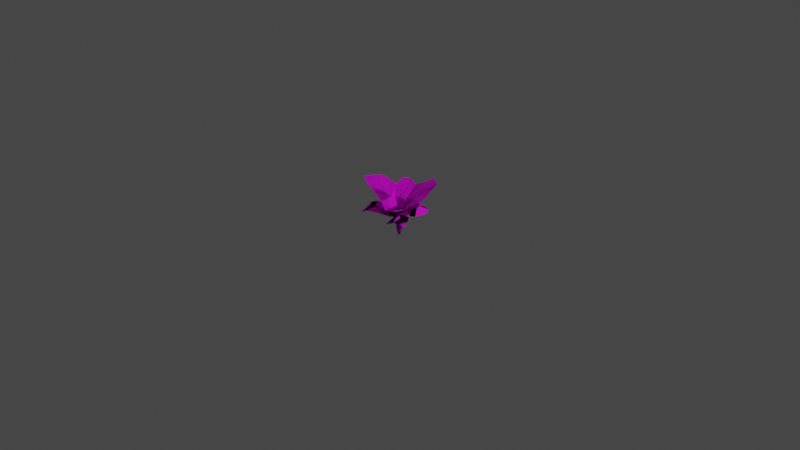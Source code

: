 # Source: plant_carrot.blend  (saved by Blender 2.91.10; exported with 4.5.12 LTS)
import bpy
from mathutils import Matrix  # noqa: F401  (used for matrix-valued properties, if any)

bpy.ops.wm.read_factory_settings(use_empty=True)
scene = bpy.context.scene
scene.name = 'Scene'

# ---- collections
col_collection = bpy.data.collections.new('Collection'); scene.collection.children.link(col_collection)

# ---- images (referenced by path relative to the original .blend; pixels are not part of the script)
import os
ASSET_DIR = os.environ.get("B2B_ASSET_DIR", "")  # directory of the original .blend (textures are referenced by path, not embedded)
HERE = os.path.dirname(os.path.abspath(__file__))  # packed textures are extracted next to this script under _unpacked/

def load_image(name, relpath, width, height, colorspace="sRGB"):
    """Load a texture the original file referenced (path relative to the .blend, or extracted next to this script)."""
    p = next((c for c in (os.path.join(HERE, relpath), os.path.join(ASSET_DIR, relpath)) if relpath and os.path.exists(c)), "")
    if p:
        img = bpy.data.images.load(p, check_existing=True)
        img.name = name
    else:  # same state as the original file: an image datablock whose file is absent (Cycles renders it pink)
        img = bpy.data.images.new(name, width, height)
        img.source = "FILE"
        img.filepath = "//" + (relpath or name)
    img.colorspace_settings.name = colorspace
    return img
img_carrot_base_diffusecolor_texture_png = load_image('carrot_Base-DiffuseColor_Texture.png', 'models/plants/textures/carrot_Base-DiffuseColor_Texture.png', 1024, 1024, 'sRGB')

# ---- materials (node trees are filled in below, after node groups)
mat_plant_carrot = bpy.data.materials.new('Plant_Carrot')
mat_plant_carrot.surface_render_method = 'BLENDED'
mat_plant_carrot.blend_method = 'BLEND'
mat_plant_carrot.use_transparent_shadow = False
mat_plant_carrot.diffuse_color = (1.0, 1.0, 1.0, 1.0)
mat_plant_carrot.roughness = 0.5528
mat_plant_carrot_001 = bpy.data.materials.new('Plant_Carrot.001')
mat_plant_carrot_001.surface_render_method = 'BLENDED'
mat_plant_carrot_001.blend_method = 'BLEND'
mat_plant_carrot_001.use_transparent_shadow = False
mat_plant_carrot_001.diffuse_color = (1.0, 1.0, 1.0, 1.0)
mat_plant_carrot_001.roughness = 0.5528
mat_plant_carrot_002 = bpy.data.materials.new('Plant_Carrot.002')
mat_plant_carrot_002.surface_render_method = 'BLENDED'
mat_plant_carrot_002.blend_method = 'BLEND'
mat_plant_carrot_002.use_transparent_shadow = False
mat_plant_carrot_002.diffuse_color = (1.0, 1.0, 1.0, 1.0)
mat_plant_carrot_002.roughness = 0.5528
mat_plant_carrot_003 = bpy.data.materials.new('Plant_Carrot.003')
mat_plant_carrot_003.surface_render_method = 'BLENDED'
mat_plant_carrot_003.blend_method = 'BLEND'
mat_plant_carrot_003.use_transparent_shadow = False
mat_plant_carrot_003.diffuse_color = (1.0, 1.0, 1.0, 1.0)
mat_plant_carrot_003.roughness = 0.5528
mat_plant_carrot_004 = bpy.data.materials.new('Plant_Carrot.004')
mat_plant_carrot_004.use_transparent_shadow = False
mat_plant_carrot_004.diffuse_color = (1.0, 1.0, 1.0, 1.0)
mat_plant_carrot_004.roughness = 0.5528

# ---- material node trees
mat_plant_carrot.use_nodes = True; mat_plant_carrot.node_tree.nodes.clear()
_N = mat_plant_carrot.node_tree.nodes; _L = mat_plant_carrot.node_tree.links
n0 = _N.new('ShaderNodeBsdfPrincipled'); n0.name = 'Principled BSDF'; n0.location = (10, 300)
n0.distribution = 'GGX'
n0.subsurface_method = 'BURLEY'
n0.inputs[2].default_value = 1.0
n0.inputs[3].default_value = 1.45
n0.inputs[27].default_value = (0.0, 0.0, 0.0, 1.0)
n0.inputs[28].default_value = 1.0
n1 = _N.new('ShaderNodeNormalMap'); n1.name = 'Normal Map'; n1.location = (-300, -300)
n1.label = 'Normal/Map'
n1.inputs[0].default_value = 0.0
n2 = _N.new('ShaderNodeTexImage'); n2.name = 'Image Texture'; n2.location = (-300, 600)
n2.image = img_carrot_base_diffusecolor_texture_png
n3 = _N.new('ShaderNodeTexImage'); n3.name = 'Image Texture.001'; n3.location = (-300, 0)
n3.image = img_carrot_base_diffusecolor_texture_png
n4 = _N.new('ShaderNodeOutputMaterial'); n4.name = 'Material Output'; n4.location = (300, 300)
_L.new(n0.outputs[0], n4.inputs[0])
_L.new(n1.outputs[0], n0.inputs[5])
_L.new(n2.outputs[0], n0.inputs[0])
_L.new(n3.outputs[1], n0.inputs[4])
n4.is_active_output = True
mat_plant_carrot_001.use_nodes = True; mat_plant_carrot_001.node_tree.nodes.clear()
_N = mat_plant_carrot_001.node_tree.nodes; _L = mat_plant_carrot_001.node_tree.links
n0 = _N.new('ShaderNodeBsdfPrincipled'); n0.name = 'Principled BSDF'; n0.location = (10, 300)
n0.distribution = 'GGX'
n0.subsurface_method = 'BURLEY'
n0.inputs[2].default_value = 1.0
n0.inputs[3].default_value = 1.45
n0.inputs[27].default_value = (0.0, 0.0, 0.0, 1.0)
n0.inputs[28].default_value = 1.0
n1 = _N.new('ShaderNodeOutputMaterial'); n1.name = 'Material Output'; n1.location = (300, 300)
n2 = _N.new('ShaderNodeNormalMap'); n2.name = 'Normal Map'; n2.location = (-300, -300)
n2.label = 'Normal/Map'
n2.inputs[0].default_value = 0.0
n3 = _N.new('ShaderNodeTexImage'); n3.name = 'Image Texture'; n3.location = (-300, 600)
n3.image = img_carrot_base_diffusecolor_texture_png
n4 = _N.new('ShaderNodeTexImage'); n4.name = 'Image Texture.001'; n4.location = (-300, 0)
n4.image = img_carrot_base_diffusecolor_texture_png
_L.new(n0.outputs[0], n1.inputs[0])
_L.new(n2.outputs[0], n0.inputs[5])
_L.new(n3.outputs[0], n0.inputs[0])
_L.new(n4.outputs[1], n0.inputs[4])
n1.is_active_output = True
mat_plant_carrot_002.use_nodes = True; mat_plant_carrot_002.node_tree.nodes.clear()
_N = mat_plant_carrot_002.node_tree.nodes; _L = mat_plant_carrot_002.node_tree.links
n0 = _N.new('ShaderNodeBsdfPrincipled'); n0.name = 'Principled BSDF'; n0.location = (10, 300)
n0.distribution = 'GGX'
n0.subsurface_method = 'BURLEY'
n0.inputs[2].default_value = 1.0
n0.inputs[3].default_value = 1.45
n0.inputs[27].default_value = (0.0, 0.0, 0.0, 1.0)
n0.inputs[28].default_value = 1.0
n1 = _N.new('ShaderNodeNormalMap'); n1.name = 'Normal Map'; n1.location = (-300, -300)
n1.label = 'Normal/Map'
n1.inputs[0].default_value = 0.0
n2 = _N.new('ShaderNodeTexImage'); n2.name = 'Image Texture'; n2.location = (-300, 600)
n2.image = img_carrot_base_diffusecolor_texture_png
n3 = _N.new('ShaderNodeTexImage'); n3.name = 'Image Texture.001'; n3.location = (-300, 0)
n3.image = img_carrot_base_diffusecolor_texture_png
n4 = _N.new('ShaderNodeOutputMaterial'); n4.name = 'Material Output'; n4.location = (300, 300)
_L.new(n0.outputs[0], n4.inputs[0])
_L.new(n1.outputs[0], n0.inputs[5])
_L.new(n2.outputs[0], n0.inputs[0])
_L.new(n3.outputs[1], n0.inputs[4])
n4.is_active_output = True
mat_plant_carrot_003.use_nodes = True; mat_plant_carrot_003.node_tree.nodes.clear()
_N = mat_plant_carrot_003.node_tree.nodes; _L = mat_plant_carrot_003.node_tree.links
n0 = _N.new('ShaderNodeBsdfPrincipled'); n0.name = 'Principled BSDF'; n0.location = (10, 300)
n0.distribution = 'GGX'
n0.subsurface_method = 'BURLEY'
n0.inputs[2].default_value = 1.0
n0.inputs[3].default_value = 1.45
n0.inputs[27].default_value = (0.0, 0.0, 0.0, 1.0)
n0.inputs[28].default_value = 1.0
n1 = _N.new('ShaderNodeOutputMaterial'); n1.name = 'Material Output'; n1.location = (300, 300)
n2 = _N.new('ShaderNodeNormalMap'); n2.name = 'Normal Map'; n2.location = (-300, -300)
n2.label = 'Normal/Map'
n2.inputs[0].default_value = 0.0
n3 = _N.new('ShaderNodeTexImage'); n3.name = 'Image Texture'; n3.location = (-300, 600)
n3.image = img_carrot_base_diffusecolor_texture_png
n4 = _N.new('ShaderNodeTexImage'); n4.name = 'Image Texture.001'; n4.location = (-300, 0)
n4.image = img_carrot_base_diffusecolor_texture_png
_L.new(n0.outputs[0], n1.inputs[0])
_L.new(n2.outputs[0], n0.inputs[5])
_L.new(n3.outputs[0], n0.inputs[0])
_L.new(n4.outputs[1], n0.inputs[4])
n1.is_active_output = True
mat_plant_carrot_004.use_nodes = True; mat_plant_carrot_004.node_tree.nodes.clear()
_N = mat_plant_carrot_004.node_tree.nodes; _L = mat_plant_carrot_004.node_tree.links
n0 = _N.new('ShaderNodeBsdfPrincipled'); n0.name = 'Principled BSDF'; n0.location = (20, 415)
n0.distribution = 'GGX'
n0.subsurface_method = 'BURLEY'
n0.inputs[2].default_value = 1.0
n0.inputs[3].default_value = 1.45
n0.inputs[27].default_value = (0.0, 0.0, 0.0, 1.0)
n0.inputs[28].default_value = 1.0
n1 = _N.new('ShaderNodeNormalMap'); n1.name = 'Normal Map'; n1.location = (-290, -185)
n1.label = 'Normal/Map'
n1.inputs[0].default_value = 0.0
n2 = _N.new('ShaderNodeTexImage'); n2.name = 'Image Texture'; n2.location = (-290, 715)
n2.image = img_carrot_base_diffusecolor_texture_png
n3 = _N.new('ShaderNodeTexImage'); n3.name = 'Image Texture.001'; n3.location = (-290, 115)
n3.image = img_carrot_base_diffusecolor_texture_png
n4 = _N.new('ShaderNodeOutputMaterial'); n4.name = 'Material Output'; n4.location = (310, 415)
_L.new(n0.outputs[0], n4.inputs[0])
_L.new(n1.outputs[0], n0.inputs[5])
_L.new(n2.outputs[0], n0.inputs[0])
_L.new(n3.outputs[1], n0.inputs[4])
n4.is_active_output = True

# ---- world
world_world = bpy.data.worlds.new('World'); scene.world = world_world
world_world.use_nodes = True; world_world.node_tree.nodes.clear()
_N = world_world.node_tree.nodes; _L = world_world.node_tree.links
n0 = _N.new('ShaderNodeOutputWorld'); n0.name = 'World Output'; n0.location = (300, 300)
n1 = _N.new('ShaderNodeBackground'); n1.name = 'Background'; n1.location = (10, 300)
n1.inputs[0].default_value = (0.05088, 0.05088, 0.05088, 1.0)
_L.new(n1.outputs[0], n0.inputs[0])
n0.is_active_output = True
world_world.color = (0.05088, 0.05088, 0.05088)
world_world.use_sun_shadow = False
world_world.sun_shadow_jitter_overblur = 0.0

# ---- cameras
cam_camera = bpy.data.cameras.new('Camera')
cam_camera.clip_end = 100.0
cam_camera.ortho_scale = 7.314

# ---- lights
light_light = bpy.data.lights.new('Light', 'POINT')
light_light.transmission_factor = 0.0
light_light.energy = 1000.0
light_light.shadow_soft_size = 0.1
light_light.shadow_maximum_resolution = 0.006
light_light.use_absolute_resolution = True

# ---- meshes
me_scene = bpy.data.meshes.new('Scene')
me_scene.from_pydata([(-1.181, 4.493, -2.045), (1.904, 2.695, -3.298), (1.181, 4.493, -2.045), (-1.904, 2.695, -3.298), (1.935, -2.191, -3.352), (-1.935, -2.191, -3.352), (1.596, -7.191, -2.765), (-1.596, -7.191, -2.765), (1.366, -12.19, -2.367), (-1.366, -12.19, -2.367), (0.6155, -17.24, -1.066), (-0.6155, -17.24, -1.066), (-1.518e-06, -18.05, 1.978e-06), (-1.231, -17.24, 2.562e-06), (-0.6155, -17.24, 1.066), (-1.366, -12.19, 2.367), (-2.733, -12.19, 2.189e-06), (-1.596, -7.191, 2.765), (-3.193, -7.191, 1.422e-06), (-1.935, -2.191, 3.352), (-3.87, -2.191, 7.419e-07), (-1.904, 2.695, 3.298), (-3.808, 2.695, -3.725e-08), (-1.181, 4.493, 2.045), (-2.362, 4.493, -4.595e-07), (2.362, 4.493, -3.827e-07), (3.808, 2.695, -1.279e-07), (3.87, -2.191, 8.041e-09), (3.193, -7.191, 5.192e-07), (2.733, -12.19, 7.989e-07), (1.231, -17.24, 1.473e-06), (0.6155, -17.24, 1.066), (1.366, -12.19, 2.367), (1.596, -7.191, 2.765), (1.935, -2.191, 3.352), (1.904, 2.695, 3.298), (1.181, 4.493, 2.045), (-15.86, 13.8, 30.33), (-25.61, 7.784, 28.67), (-19.15, 15.42, 21.09), (-13.02, 16.47, 14.39), (-26.02, 14.41, 14.71), (-3.562, 13.34, 25.13), (-28.0, 12.44, 4.059), (3.712, 8.537, 15.44), (-19.04, 8.313, -3.343), (-6.478, 11.94, 6.527), (0.4679, 4.849, -0.09921), (-23.83, 22.46, -13.04), (-22.87, 18.82, -23.11), (-14.9, 22.38, -15.39), (-9.162, 20.45, -9.441), (-8.831, 21.41, -21.63), (-20.28, 18.3, -1.906), (0.4552, 17.58, -23.55), (-13.25, 10.31, 3.87), (5.441, 10.37, -16.17), (-3.649, 13.29, -4.318), (0.1463, 4.09, 0.5715), (2.343, 4.715, -33.74), (11.7, -1.209, -34.59), (8.74, 8.079, -27.52), (5.901, 11.02, -19.77), (17.26, 8.085, -24.46), (-6.455, 6.363, -24.57), (23.14, 8.526, -15.7), (-9.007, 4.632, -12.46), (18.2, 7.022, -5.047), (3.288, 9.073, -9.543), (-0.09542, 4.493, 0.39), (26.7, 15.3, 12.0), (28.68, 7.341, 18.42), (19.22, 13.2, 16.44), (12.01, 13.85, 12.54), (15.51, 8.787, 22.68), (19.76, 16.79, 2.286), (7.336, 3.724, 25.08), (11.03, 12.16, -4.035), (0.03425, 0.7205, 17.27), (4.922, 9.75, 6.684), (-0.6499, 4.009, -0.4881)], [], [(0, 2, 1), (1, 3, 0), (3, 1, 4), (4, 5, 3), (5, 4, 6), (6, 7, 5), (7, 6, 8), (8, 9, 7), (9, 8, 10), (10, 11, 9), (11, 10, 12), (13, 11, 12), (14, 13, 12), (13, 14, 15), (11, 13, 16), (15, 16, 13), (16, 9, 11), (16, 15, 17), (9, 16, 18), (17, 18, 16), (18, 7, 9), (18, 17, 19), (7, 18, 20), (19, 20, 18), (20, 5, 7), (20, 19, 21), (5, 20, 22), (21, 22, 20), (22, 21, 23), (22, 3, 5), (23, 24, 22), (3, 22, 24), (24, 0, 3), (0, 24, 23), (23, 2, 0), (1, 2, 25), (25, 26, 1), (4, 1, 26), (26, 27, 4), (6, 4, 27), (27, 28, 6), (8, 6, 28), (28, 29, 8), (10, 8, 29), (29, 30, 10), (30, 12, 10), (31, 12, 30), (14, 12, 31), (15, 14, 31), (32, 31, 30), (31, 32, 15), (30, 29, 32), (17, 15, 32), (33, 32, 29), (32, 33, 17), (29, 28, 33), (19, 17, 33), (34, 33, 28), (33, 34, 19), (28, 27, 34), (21, 19, 34), (35, 34, 27), (34, 35, 21), (23, 21, 35), (27, 26, 35), (35, 36, 23), (36, 35, 26), (26, 25, 36), (23, 36, 25), (25, 2, 23), (37, 39, 38), (40, 39, 37), (41, 39, 40), (40, 43, 41), (45, 43, 40), (48, 50, 49), (51, 50, 48), (49, 50, 52), (52, 50, 51), (56, 54, 51), (55, 57, 51), (51, 57, 56), (55, 58, 57), (63, 61, 62), (59, 64, 62), (62, 64, 66), (62, 68, 67), (66, 69, 68), (67, 68, 69), (70, 72, 71), (73, 72, 70), (71, 72, 74), (73, 76, 74), (78, 76, 73), (77, 79, 73), (73, 79, 78), (77, 80, 79), (45, 47, 46), (45, 46, 40), (44, 46, 47), (40, 46, 44), (44, 42, 40), (40, 42, 37), (38, 41, 39), (56, 58, 57), (55, 53, 51), (52, 54, 51), (51, 53, 48), (62, 68, 66), (62, 65, 67), (63, 65, 62), (59, 61, 62), (60, 63, 61), (59, 60, 61), (78, 80, 79), (77, 75, 73), (73, 75, 70), (73, 72, 74)])
me_scene.polygons.foreach_set('use_smooth', [True] * 118)
_uv = me_scene.uv_layers.new(name='UVSet0')
_uv.uv.foreach_set('vector', [0.06232, 0.1235, 0.03683, 0.06781, 0.08758, 0.02933, 0.08758, 0.02933, 0.1135, 0.1142, 0.06232, 0.1235, 0.1135, 0.1142, 0.08758, 0.02933, 0.2306, 0.01778, 0.2306, 0.01778, 0.2411, 0.1133, 0.1135, 0.1142, 0.2411, 0.1133, 0.2306, 0.01778, 0.3701, 0.0205, 0.3701, 0.0205, 0.3694, 0.1177, 0.2411, 0.1133, 0.3694, 0.1177, 0.3701, 0.0205, 0.506, 0.04923, 0.506, 0.04923, 0.4983, 0.1238, 0.3694, 0.1177, 0.4983, 0.1238, 0.506, 0.04923, 0.6378, 0.08454, 0.6378, 0.08454, 0.6258, 0.127, 0.4983, 0.1238, 0.6258, 0.127, 0.6378, 0.08454, 0.677, 0.1287, 0.633, 0.1629, 0.6258, 0.127, 0.677, 0.1287, 0.6618, 0.1878, 0.633, 0.1629, 0.677, 0.1287, 0.633, 0.1629, 0.6618, 0.1878, 0.5422, 0.2685, 0.6258, 0.127, 0.633, 0.1629, 0.5093, 0.2003, 0.5422, 0.2685, 0.5093, 0.2003, 0.633, 0.1629, 0.5093, 0.2003, 0.4983, 0.1238, 0.6258, 0.127, 0.5093, 0.2003, 0.5422, 0.2685, 0.3989, 0.3105, 0.4983, 0.1238, 0.5093, 0.2003, 0.3785, 0.2156, 0.3989, 0.3105, 0.3785, 0.2156, 0.5093, 0.2003, 0.3785, 0.2156, 0.3694, 0.1177, 0.4983, 0.1238, 0.3785, 0.2156, 0.3989, 0.3105, 0.2492, 0.3082, 0.3694, 0.1177, 0.3785, 0.2156, 0.2467, 0.2129, 0.2492, 0.3082, 0.2467, 0.2129, 0.3785, 0.2156, 0.2467, 0.2129, 0.2411, 0.1133, 0.3694, 0.1177, 0.2467, 0.2129, 0.2492, 0.3082, 0.1022, 0.2953, 0.2411, 0.1133, 0.2467, 0.2129, 0.1169, 0.2027, 0.1022, 0.2953, 0.1169, 0.2027, 0.2467, 0.2129, 0.1169, 0.2027, 0.1022, 0.2953, 0.04793, 0.2549, 0.1169, 0.2027, 0.1135, 0.1142, 0.2411, 0.1133, 0.04793, 0.2549, 0.06592, 0.1896, 0.1169, 0.2027, 0.1135, 0.1142, 0.1169, 0.2027, 0.06592, 0.1896, 0.06592, 0.1896, 0.06232, 0.1235, 0.1135, 0.1142, 0.06232, 0.1235, 0.06592, 0.1896, 0.01503, 0.2213, 0.01503, 0.2213, 0.00845, 0.0951, 0.06232, 0.1235, 0.08758, 0.02933, 0.03683, 0.06781, 0.06232, 0.1235, 0.06232, 0.1235, 0.1135, 0.1142, 0.08758, 0.02933, 0.2306, 0.01778, 0.08758, 0.02933, 0.1135, 0.1142, 0.1135, 0.1142, 0.2411, 0.1133, 0.2306, 0.01778, 0.3701, 0.0205, 0.2306, 0.01778, 0.2411, 0.1133, 0.2411, 0.1133, 0.3694, 0.1177, 0.3701, 0.0205, 0.506, 0.04923, 0.3701, 0.0205, 0.3694, 0.1177, 0.3694, 0.1177, 0.4983, 0.1238, 0.506, 0.04923, 0.6378, 0.08454, 0.506, 0.04923, 0.4983, 0.1238, 0.4983, 0.1238, 0.6258, 0.127, 0.6378, 0.08454, 0.6258, 0.127, 0.677, 0.1287, 0.6378, 0.08454, 0.633, 0.1629, 0.677, 0.1287, 0.6258, 0.127, 0.6618, 0.1878, 0.677, 0.1287, 0.633, 0.1629, 0.5422, 0.2685, 0.6618, 0.1878, 0.633, 0.1629, 0.5093, 0.2003, 0.633, 0.1629, 0.6258, 0.127, 0.633, 0.1629, 0.5093, 0.2003, 0.5422, 0.2685, 0.6258, 0.127, 0.4983, 0.1238, 0.5093, 0.2003, 0.3989, 0.3105, 0.5422, 0.2685, 0.5093, 0.2003, 0.3785, 0.2156, 0.5093, 0.2003, 0.4983, 0.1238, 0.5093, 0.2003, 0.3785, 0.2156, 0.3989, 0.3105, 0.4983, 0.1238, 0.3694, 0.1177, 0.3785, 0.2156, 0.2492, 0.3082, 0.3989, 0.3105, 0.3785, 0.2156, 0.2467, 0.2129, 0.3785, 0.2156, 0.3694, 0.1177, 0.3785, 0.2156, 0.2467, 0.2129, 0.2492, 0.3082, 0.3694, 0.1177, 0.2411, 0.1133, 0.2467, 0.2129, 0.1022, 0.2953, 0.2492, 0.3082, 0.2467, 0.2129, 0.1169, 0.2027, 0.2467, 0.2129, 0.2411, 0.1133, 0.2467, 0.2129, 0.1169, 0.2027, 0.1022, 0.2953, 0.04793, 0.2549, 0.1022, 0.2953, 0.1169, 0.2027, 0.2411, 0.1133, 0.1135, 0.1142, 0.1169, 0.2027, 0.1169, 0.2027, 0.06592, 0.1896, 0.04793, 0.2549, 0.06592, 0.1896, 0.1169, 0.2027, 0.1135, 0.1142, 0.1135, 0.1142, 0.06232, 0.1235, 0.06592, 0.1896, 0.01503, 0.2213, 0.06592, 0.1896, 0.06232, 0.1235, 0.06232, 0.1235, 0.00845, 0.0951, 0.01503, 0.2213, 0.937, 0.1868, 0.8184, 0.2314, 0.8227, 0.06485, 0.799, 0.3735, 0.8184, 0.2314, 0.937, 0.1868, 0.674, 0.2316, 0.8184, 0.2314, 0.799, 0.3735, 0.799, 0.3735, 0.5534, 0.3507, 0.674, 0.2316, 0.5922, 0.5174, 0.5534, 0.3507, 0.799, 0.3735, 0.937, 0.1868, 0.8184, 0.2314, 0.8227, 0.06485, 0.799, 0.3735, 0.8184, 0.2314, 0.937, 0.1868, 0.8227, 0.06485, 0.8184, 0.2314, 0.674, 0.2316, 0.674, 0.2316, 0.8184, 0.2314, 0.799, 0.3735, 0.5922, 0.5174, 0.5534, 0.3507, 0.799, 0.3735, 0.9864, 0.5211, 0.7972, 0.5164, 0.799, 0.3735, 0.799, 0.3735, 0.7972, 0.5164, 0.5922, 0.5174, 0.9864, 0.5211, 0.812, 0.6561, 0.7972, 0.5164, 0.674, 0.2316, 0.8184, 0.2314, 0.799, 0.3735, 0.937, 0.1868, 0.9914, 0.3416, 0.799, 0.3735, 0.799, 0.3735, 0.9914, 0.3416, 0.9864, 0.5211, 0.799, 0.3735, 0.7972, 0.5164, 0.5922, 0.5174, 0.9864, 0.5211, 0.812, 0.6561, 0.7972, 0.5164, 0.5922, 0.5174, 0.7972, 0.5164, 0.812, 0.6561, 0.937, 0.1868, 0.8184, 0.2314, 0.8227, 0.06485, 0.799, 0.3735, 0.8184, 0.2314, 0.937, 0.1868, 0.8227, 0.06485, 0.8184, 0.2314, 0.674, 0.2316, 0.799, 0.3735, 0.5534, 0.3507, 0.674, 0.2316, 0.5922, 0.5174, 0.5534, 0.3507, 0.799, 0.3735, 0.9864, 0.5211, 0.7972, 0.5164, 0.799, 0.3735, 0.799, 0.3735, 0.7972, 0.5164, 0.5922, 0.5174, 0.9864, 0.5211, 0.812, 0.6561, 0.7972, 0.5164, 0.5922, 0.5174, 0.812, 0.6561, 0.7972, 0.5164, 0.5922, 0.5174, 0.7972, 0.5164, 0.799, 0.3735, 0.9864, 0.5211, 0.7972, 0.5164, 0.812, 0.6561, 0.799, 0.3735, 0.7972, 0.5164, 0.9864, 0.5211, 0.9864, 0.5211, 0.9914, 0.3416, 0.799, 0.3735, 0.799, 0.3735, 0.9914, 0.3416, 0.937, 0.1868, 0.8227, 0.06485, 0.674, 0.2316, 0.8184, 0.2314, 0.5922, 0.5174, 0.812, 0.6561, 0.7972, 0.5164, 0.9864, 0.5211, 0.9914, 0.3416, 0.799, 0.3735, 0.674, 0.2316, 0.5534, 0.3507, 0.799, 0.3735, 0.799, 0.3735, 0.9914, 0.3416, 0.937, 0.1868, 0.799, 0.3735, 0.7972, 0.5164, 0.9864, 0.5211, 0.799, 0.3735, 0.5534, 0.3507, 0.5922, 0.5174, 0.674, 0.2316, 0.5534, 0.3507, 0.799, 0.3735, 0.937, 0.1868, 0.8184, 0.2314, 0.799, 0.3735, 0.8227, 0.06485, 0.674, 0.2316, 0.8184, 0.2314, 0.937, 0.1868, 0.8227, 0.06485, 0.8184, 0.2314, 0.5922, 0.5174, 0.812, 0.6561, 0.7972, 0.5164, 0.9864, 0.5211, 0.9914, 0.3416, 0.799, 0.3735, 0.799, 0.3735, 0.9914, 0.3416, 0.937, 0.1868, 0.799, 0.3735, 0.8184, 0.2314, 0.674, 0.2316])
me_scene.materials.append(mat_plant_carrot)
me_scene.use_remesh_fix_poles = True
me_scene.use_remesh_preserve_attributes = False
me_scene.use_mirror_vertex_groups = False
me_scene.update()
me_scene.normals_split_custom_set([tuple(v) for v in zip(*[iter([-0.2669, 0.8457, -0.4622, 0.2669, 0.8456, -0.4622, 0.4755, 0.3091, -0.8236, 0.4755, 0.3091, -0.8236, -0.4755, 0.3091, -0.8236, -0.2669, 0.8457, -0.4622, -0.4755, 0.3091, -0.8236, 0.4755, 0.3091, -0.8236, 0.4991, -0.05955, -0.8645, 0.4991, -0.05955, -0.8645, -0.4991, -0.05955, -0.8645, -0.4755, 0.3091, -0.8236, -0.4991, -0.05955, -0.8645, 0.4991, -0.05955, -0.8645, 0.4968, -0.1137, -0.8604, 0.4968, -0.1137, -0.8604, -0.4968, -0.1137, -0.8604, -0.4991, -0.05955, -0.8645, -0.4968, -0.1137, -0.8604, 0.4968, -0.1137, -0.8604, 0.4915, -0.1838, -0.8513, 0.4915, -0.1838, -0.8513, -0.4915, -0.1838, -0.8513, -0.4968, -0.1137, -0.8604, -0.4915, -0.1838, -0.8513, 0.4915, -0.1838, -0.8513, 0.4185, -0.5472, -0.7249, 0.4185, -0.5472, -0.7249, -0.4185, -0.5472, -0.7249, -0.4915, -0.1838, -0.8513, -0.4185, -0.5472, -0.7249, 0.4185, -0.5472, -0.7249, -8.749e-08, -1.0, 1.239e-07, -0.837, -0.5472, -1.7e-06, -0.4185, -0.5472, -0.7249, -8.749e-08, -1.0, 1.239e-07, -0.4185, -0.5472, 0.7249, -0.837, -0.5472, -1.7e-06, -8.749e-08, -1.0, 1.239e-07, -0.837, -0.5472, -1.7e-06, -0.4185, -0.5472, 0.7249, -0.4915, -0.1838, 0.8513, -0.4185, -0.5472, -0.7249, -0.837, -0.5472, -1.7e-06, -0.983, -0.1838, 1.45e-05, -0.4915, -0.1838, 0.8513, -0.983, -0.1838, 1.45e-05, -0.837, -0.5472, -1.7e-06, -0.983, -0.1838, 1.45e-05, -0.4915, -0.1838, -0.8513, -0.4185, -0.5472, -0.7249, -0.983, -0.1838, 1.45e-05, -0.4915, -0.1838, 0.8513, -0.4968, -0.1137, 0.8604, -0.4915, -0.1838, -0.8513, -0.983, -0.1838, 1.45e-05, -0.9935, -0.1137, 1.409e-05, -0.4968, -0.1137, 0.8604, -0.9935, -0.1137, 1.409e-05, -0.983, -0.1838, 1.45e-05, -0.9935, -0.1137, 1.409e-05, -0.4968, -0.1137, -0.8604, -0.4915, -0.1838, -0.8513, -0.9935, -0.1137, 1.409e-05, -0.4968, -0.1137, 0.8604, -0.4991, -0.05955, 0.8645, -0.4968, -0.1137, -0.8604, -0.9935, -0.1137, 1.409e-05, -0.9982, -0.05955, 7.544e-06, -0.4991, -0.05955, 0.8645, -0.9982, -0.05955, 7.544e-06, -0.9935, -0.1137, 1.409e-05, -0.9982, -0.05955, 7.544e-06, -0.4991, -0.05955, -0.8645, -0.4968, -0.1137, -0.8604, -0.9982, -0.05955, 7.544e-06, -0.4991, -0.05955, 0.8645, -0.4755, 0.3091, 0.8236, -0.4991, -0.05955, -0.8645, -0.9982, -0.05955, 7.544e-06, -0.951, 0.3091, 8.231e-07, -0.4755, 0.3091, 0.8236, -0.951, 0.3091, 8.231e-07, -0.9982, -0.05955, 7.544e-06, -0.951, 0.3091, 8.231e-07, -0.4755, 0.3091, 0.8236, -0.2669, 0.8457, 0.4622, -0.951, 0.3091, 8.231e-07, -0.4755, 0.3091, -0.8236, -0.4991, -0.05955, -0.8645, -0.2669, 0.8457, 0.4622, -0.5337, 0.8457, 3.98e-06, -0.951, 0.3091, 8.231e-07, -0.4755, 0.3091, -0.8236, -0.951, 0.3091, 8.231e-07, -0.5337, 0.8457, 3.98e-06, -0.5337, 0.8457, 3.98e-06, -0.2669, 0.8457, -0.4622, -0.4755, 0.3091, -0.8236, -0.2669, 0.8457, -0.4622, -0.5337, 0.8457, 3.98e-06, -0.2669, 0.8457, 0.4622, -0.2669, 0.8457, 0.4622, 0.2669, 0.8456, -0.4622, -0.2669, 0.8457, -0.4622, 0.4755, 0.3091, -0.8236, 0.2669, 0.8456, -0.4622, 0.5337, 0.8457, 4.04e-06, 0.5337, 0.8457, 4.04e-06, 0.951, 0.3091, 9.362e-07, 0.4755, 0.3091, -0.8236, 0.4991, -0.05955, -0.8645, 0.4755, 0.3091, -0.8236, 0.951, 0.3091, 9.362e-07, 0.951, 0.3091, 9.362e-07, 0.9982, -0.05955, 7.656e-06, 0.4991, -0.05955, -0.8645, 0.4968, -0.1137, -0.8604, 0.4991, -0.05955, -0.8645, 0.9982, -0.05955, 7.656e-06, 0.9982, -0.05955, 7.656e-06, 0.9935, -0.1137, 1.421e-05, 0.4968, -0.1137, -0.8604, 0.4915, -0.1838, -0.8513, 0.4968, -0.1137, -0.8604, 0.9935, -0.1137, 1.421e-05, 0.9935, -0.1137, 1.421e-05, 0.983, -0.1838, 1.472e-05, 0.4915, -0.1838, -0.8513, 0.4185, -0.5472, -0.7249, 0.4915, -0.1838, -0.8513, 0.983, -0.1838, 1.472e-05, 0.983, -0.1838, 1.472e-05, 0.837, -0.5472, -1.376e-06, 0.4185, -0.5472, -0.7249, 0.837, -0.5472, -1.376e-06, -8.749e-08, -1.0, 1.239e-07, 0.4185, -0.5472, -0.7249, 0.4185, -0.5472, 0.7249, -8.749e-08, -1.0, 1.239e-07, 0.837, -0.5472, -1.376e-06, -0.4185, -0.5472, 0.7249, -8.749e-08, -1.0, 1.239e-07, 0.4185, -0.5472, 0.7249, -0.4915, -0.1838, 0.8513, -0.4185, -0.5472, 0.7249, 0.4185, -0.5472, 0.7249, 0.4915, -0.1838, 0.8513, 0.4185, -0.5472, 0.7249, 0.837, -0.5472, -1.376e-06, 0.4185, -0.5472, 0.7249, 0.4915, -0.1838, 0.8513, -0.4915, -0.1838, 0.8513, 0.837, -0.5472, -1.376e-06, 0.983, -0.1838, 1.472e-05, 0.4915, -0.1838, 0.8513, -0.4968, -0.1137, 0.8604, -0.4915, -0.1838, 0.8513, 0.4915, -0.1838, 0.8513, 0.4967, -0.1137, 0.8604, 0.4915, -0.1838, 0.8513, 0.983, -0.1838, 1.472e-05, 0.4915, -0.1838, 0.8513, 0.4967, -0.1137, 0.8604, -0.4968, -0.1137, 0.8604, 0.983, -0.1838, 1.472e-05, 0.9935, -0.1137, 1.421e-05, 0.4967, -0.1137, 0.8604, -0.4991, -0.05955, 0.8645, -0.4968, -0.1137, 0.8604, 0.4967, -0.1137, 0.8604, 0.4991, -0.05955, 0.8645, 0.4967, -0.1137, 0.8604, 0.9935, -0.1137, 1.421e-05, 0.4967, -0.1137, 0.8604, 0.4991, -0.05955, 0.8645, -0.4991, -0.05955, 0.8645, 0.9935, -0.1137, 1.421e-05, 0.9982, -0.05955, 7.656e-06, 0.4991, -0.05955, 0.8645, -0.4755, 0.3091, 0.8236, -0.4991, -0.05955, 0.8645, 0.4991, -0.05955, 0.8645, 0.4755, 0.3091, 0.8236, 0.4991, -0.05955, 0.8645, 0.9982, -0.05955, 7.656e-06, 0.4991, -0.05955, 0.8645, 0.4755, 0.3091, 0.8236, -0.4755, 0.3091, 0.8236, -0.2669, 0.8457, 0.4622, -0.4755, 0.3091, 0.8236, 0.4755, 0.3091, 0.8236, 0.9982, -0.05955, 7.656e-06, 0.951, 0.3091, 9.362e-07, 0.4755, 0.3091, 0.8236, 0.4755, 0.3091, 0.8236, 0.2669, 0.8457, 0.4622, -0.2669, 0.8457, 0.4622, 0.2669, 0.8457, 0.4622, 0.4755, 0.3091, 0.8236, 0.951, 0.3091, 9.362e-07, 0.951, 0.3091, 9.362e-07, 0.5337, 0.8457, 4.04e-06, 0.2669, 0.8457, 0.4622, -0.2669, 0.8457, 0.4622, 0.2669, 0.8457, 0.4622, 0.5337, 0.8457, 4.04e-06, 0.5337, 0.8457, 4.04e-06, 0.2669, 0.8456, -0.4622, -0.2669, 0.8457, 0.4622, -0.2076, 0.943, 0.26, -0.2532, 0.9423, 0.219, -0.5103, 0.7836, 0.3544, 0.1227, 0.9842, -0.1278, -0.2532, 0.9423, 0.219, -0.2076, 0.943, 0.26, -0.2546, 0.9665, 0.03367, -0.2532, 0.9423, 0.219, 0.1227, 0.9842, -0.1278, 0.1227, 0.9842, -0.1278, -0.01975, 0.941, -0.3378, -0.2546, 0.9665, 0.03367, 0.1141, 0.8701, -0.4794, -0.01975, 0.941, -0.3378, 0.1227, 0.9842, -0.1278, -0.006513, 0.9999, 0.01411, 0.03696, 0.9989, -0.02908, -0.1092, 0.9409, -0.3205, 0.3489, 0.8668, 0.3564, 0.03696, 0.9989, -0.02908, -0.006513, 0.9999, 0.01411, -0.1092, 0.9409, -0.3205, 0.03696, 0.9989, -0.02908, 0.2221, 0.9748, -0.01913, 0.2221, 0.9748, -0.01913, 0.03696, 0.9989, -0.02908, 0.3489, 0.8668, 0.3564, 0.6622, 0.672, 0.3317, 0.5541, 0.8044, 0.2142, 0.3489, 0.8668, 0.3563, 0.3501, 0.6613, 0.6633, 0.5472, 0.6481, 0.5296, 0.3489, 0.8668, 0.3563, 0.3489, 0.8668, 0.3563, 0.5472, 0.6481, 0.5296, 0.6622, 0.672, 0.3317, 0.3501, 0.6613, 0.6633, 0.5915, 0.5551, 0.5848, 0.5472, 0.6481, 0.5296, 0.1949, 0.9088, -0.3688, 0.12, 0.8417, -0.5264, -0.08651, 0.9929, -0.08162, 0.06182, 0.8362, -0.5449, -0.301, 0.9434, -0.1393, -0.0865, 0.9929, -0.08162, -0.0865, 0.9929, -0.08162, -0.301, 0.9434, -0.1393, -0.373, 0.9174, 0.1389, -0.08651, 0.9929, -0.08165, -0.1647, 0.9543, 0.2493, 0.06502, 0.9649, 0.2545, -0.373, 0.9174, 0.139, -0.2003, 0.9139, 0.3531, -0.1647, 0.9543, 0.2493, 0.06502, 0.9649, 0.2545, -0.1647, 0.9543, 0.2493, -0.2003, 0.9139, 0.3531, 0.06789, 0.8709, 0.4868, 0.04038, 0.8442, 0.5346, 0.2671, 0.6656, 0.6969, -0.3856, 0.8877, 0.2517, 0.04038, 0.8442, 0.5346, 0.06789, 0.8709, 0.4868, 0.2671, 0.6656, 0.6969, 0.04038, 0.8442, 0.5346, -0.1395, 0.8089, 0.5711, -0.3856, 0.8877, 0.2517, -0.5389, 0.7421, 0.3985, -0.1395, 0.8089, 0.5711, -0.6871, 0.6745, 0.2701, -0.5389, 0.7421, 0.3985, -0.3856, 0.8877, 0.2517, -0.4976, 0.8617, -0.0993, -0.6426, 0.7636, 0.06276, -0.3856, 0.8877, 0.2517, -0.3856, 0.8877, 0.2517, -0.6426, 0.7636, 0.06276, -0.6871, 0.6745, 0.2701, -0.4976, 0.8617, -0.0993, -0.7081, 0.7059, -0.01501, -0.6426, 0.7636, 0.06276, -0.1141, -0.8701, 0.4794, -0.3922, -0.8032, 0.4485, -0.3218, -0.8671, 0.3804, -0.1141, -0.8701, 0.4794, -0.3218, -0.8671, 0.3804, -0.1227, -0.9842, 0.1278, -0.4662, -0.8639, 0.1906, -0.3218, -0.8671, 0.3804, -0.3922, -0.8032, 0.4485, -0.1227, -0.9842, 0.1278, -0.3218, -0.8671, 0.3804, -0.4662, -0.8639, 0.1906, -0.4662, -0.8639, 0.1906, -0.2927, -0.956, -0.02079, -0.1227, -0.9842, 0.1278, -0.1227, -0.9842, 0.1278, -0.2927, -0.956, -0.02079, 0.2076, -0.943, -0.26, 0.5103, -0.7836, -0.3544, 0.2546, -0.9665, -0.03366, 0.2531, -0.9423, -0.219, -0.6622, -0.672, -0.3317, -0.5915, -0.5551, -0.5848, -0.5472, -0.6481, -0.5296, -0.3501, -0.6614, -0.6633, -0.1833, -0.8403, -0.5102, -0.3489, -0.8668, -0.3563, -0.2221, -0.9748, 0.01912, -0.5541, -0.8044, -0.2142, -0.3489, -0.8668, -0.3563, -0.3489, -0.8668, -0.3563, -0.1833, -0.8403, -0.5102, 0.006502, -0.9999, -0.01411, 0.08649, -0.9929, 0.08162, 0.1647, -0.9543, -0.2493, 0.373, -0.9174, -0.1389, 0.08651, -0.9929, 0.08163, -0.1291, -0.9899, -0.05878, -0.06504, -0.9649, -0.2545, -0.1949, -0.9088, 0.3688, -0.1291, -0.9899, -0.05878, 0.08651, -0.9929, 0.08163, -0.06182, -0.8362, 0.5449, -0.12, -0.8417, 0.5264, 0.0865, -0.9929, 0.08163, -0.3054, -0.6364, 0.7083, -0.1949, -0.9088, 0.3688, -0.12, -0.8417, 0.5264, -0.06182, -0.8362, 0.5449, -0.3054, -0.6364, 0.7083, -0.12, -0.8417, 0.5264, 0.6871, -0.6745, -0.2701, 0.7081, -0.7059, 0.015, 0.6426, -0.7636, -0.06275, 0.4976, -0.8617, 0.09928, 0.2794, -0.9581, -0.0632, 0.3856, -0.8877, -0.2518, 0.3856, -0.8877, -0.2518, 0.2794, -0.9581, -0.0632, -0.06788, -0.8709, -0.4868, 0.3856, -0.8877, -0.2517, -0.04035, -0.8442, -0.5346, 0.1395, -0.8089, -0.5711])] * 3)])
me_scene_001 = bpy.data.meshes.new('Scene.001')
me_scene_001.from_pydata([(-1.181, 4.493, -2.045), (1.904, 2.695, -3.298), (1.181, 4.493, -2.045), (-1.904, 2.695, -3.298), (1.935, -2.191, -3.352), (-1.935, -2.191, -3.352), (1.596, -7.191, -2.765), (-1.596, -7.191, -2.765), (1.366, -12.19, -2.367), (-1.366, -12.19, -2.367), (0.6155, -17.24, -1.066), (-0.6155, -17.24, -1.066), (-1.518e-06, -18.05, 1.978e-06), (-1.231, -17.24, 2.562e-06), (-0.6155, -17.24, 1.066), (-1.366, -12.19, 2.367), (-2.733, -12.19, 2.189e-06), (-1.596, -7.191, 2.765), (-3.193, -7.191, 1.422e-06), (-1.935, -2.191, 3.352), (-3.87, -2.191, 7.419e-07), (-1.904, 2.695, 3.298), (-3.808, 2.695, -3.725e-08), (-1.181, 4.493, 2.045), (-2.362, 4.493, -4.595e-07), (2.362, 4.493, -3.827e-07), (3.808, 2.695, -1.279e-07), (3.87, -2.191, 8.041e-09), (3.193, -7.191, 5.192e-07), (2.733, -12.19, 7.989e-07), (1.231, -17.24, 1.473e-06), (0.6155, -17.24, 1.066), (1.366, -12.19, 2.367), (1.596, -7.191, 2.765), (1.935, -2.191, 3.352), (1.904, 2.695, 3.298), (1.181, 4.493, 2.045), (-20.34, 20.07, -13.15), (-0.3522, 3.954, 0.2076), (-19.85, 28.87, -13.73), (-5.458, 25.15, 5.495), (-30.79, 37.48, -5.868), (-28.08, 45.22, 21.35), (-19.36, 44.58, 27.58), (2.07, 28.11, 25.97), (5.275, 15.78, 22.43), (-20.34, 20.07, -13.15), (-19.85, 28.87, -13.73), (-0.3522, 3.954, 0.2076), (-5.458, 25.15, 5.495), (-30.79, 37.48, -5.868), (-28.08, 45.22, 21.35), (-19.36, 44.58, 27.58), (2.07, 28.11, 25.97), (5.275, 15.78, 22.43), (24.37, 15.97, 11.39), (0.8735, 3.793, -0.3231), (25.22, 24.68, 12.57), (8.312, 24.46, -4.881), (36.3, 32.33, 3.947), (31.58, 42.49, -22.17), (22.19, 43.53, -27.29), (-1.038, 30.02, -24.02), (-5.543, 17.99, -20.88), (24.37, 15.97, 11.39), (25.22, 24.68, 12.57), (0.8735, 3.793, -0.3231), (8.312, 24.46, -4.881), (36.3, 32.33, 3.947), (31.58, 42.49, -22.17), (22.19, 43.53, -27.29), (-1.038, 30.02, -24.02), (-5.543, 17.99, -20.88), (11.87, 12.3, -15.97), (-0.3533, 3.727, -0.5494), (13.38, 18.67, -16.22), (-1.451, 19.41, -6.008), (8.957, 25.06, -25.18), (-10.02, 34.23, -24.67), (-14.85, 35.19, -18.4), (-16.21, 24.64, -1.374), (-15.23, 15.48, 1.991), (11.87, 12.3, -15.97), (13.38, 18.67, -16.22), (-0.3533, 3.727, -0.5494), (-1.451, 19.41, -6.008), (8.957, 25.06, -25.18), (-10.02, 34.23, -24.67), (-14.85, 35.19, -18.4), (-16.21, 24.64, -1.374), (-15.23, 15.48, 1.991), (-5.23, 10.74, 15.72), (-0.1836, 3.894, 0.3649), (-4.742, 15.94, 16.92), (5.383, 14.83, 6.258), (1.5, 18.41, 23.92), (18.28, 21.27, 21.13), (21.35, 21.94, 15.42), (17.36, 16.28, 0.5331), (13.83, 9.991, -2.99), (-5.23, 10.74, 15.72), (-4.742, 15.94, 16.92), (-0.1836, 3.894, 0.3649), (5.383, 14.83, 6.258), (1.5, 18.41, 23.92), (18.28, 21.27, 21.13), (21.35, 21.94, 15.42), (17.36, 16.28, 0.5331), (13.83, 9.991, -2.99)], [], [(0, 2, 1), (1, 3, 0), (3, 1, 4), (4, 5, 3), (5, 4, 6), (6, 7, 5), (7, 6, 8), (8, 9, 7), (9, 8, 10), (10, 11, 9), (11, 10, 12), (13, 11, 12), (14, 13, 12), (13, 14, 15), (11, 13, 16), (15, 16, 13), (16, 9, 11), (16, 15, 17), (9, 16, 18), (17, 18, 16), (18, 7, 9), (18, 17, 19), (7, 18, 20), (19, 20, 18), (20, 5, 7), (20, 19, 21), (5, 20, 22), (21, 22, 20), (22, 21, 23), (22, 3, 5), (23, 24, 22), (3, 22, 24), (24, 0, 3), (0, 24, 23), (23, 2, 0), (1, 2, 25), (25, 26, 1), (4, 1, 26), (26, 27, 4), (6, 4, 27), (27, 28, 6), (8, 6, 28), (28, 29, 8), (10, 8, 29), (29, 30, 10), (30, 12, 10), (31, 12, 30), (14, 12, 31), (15, 14, 31), (32, 31, 30), (31, 32, 15), (30, 29, 32), (17, 15, 32), (33, 32, 29), (32, 33, 17), (29, 28, 33), (19, 17, 33), (34, 33, 28), (33, 34, 19), (28, 27, 34), (21, 19, 34), (35, 34, 27), (34, 35, 21), (23, 21, 35), (27, 26, 35), (35, 36, 23), (36, 35, 26), (26, 25, 36), (23, 36, 25), (25, 2, 23), (37, 39, 38), (39, 40, 38), (39, 41, 40), (41, 42, 40), (42, 43, 40), (43, 44, 40), (44, 38, 40), (44, 45, 38), (46, 48, 47), (47, 48, 49), (47, 49, 50), (50, 49, 51), (51, 49, 52), (52, 49, 53), (53, 49, 48), (53, 48, 54), (55, 57, 56), (57, 58, 56), (57, 59, 58), (59, 60, 58), (60, 61, 58), (61, 62, 58), (62, 56, 58), (62, 63, 56), (64, 66, 65), (65, 66, 67), (65, 67, 68), (68, 67, 69), (69, 67, 70), (70, 67, 71), (71, 67, 66), (71, 66, 72), (73, 75, 74), (75, 76, 74), (75, 77, 76), (77, 78, 76), (78, 79, 76), (79, 80, 76), (80, 74, 76), (80, 81, 74), (82, 84, 83), (83, 84, 85), (83, 85, 86), (86, 85, 87), (87, 85, 88), (88, 85, 89), (89, 85, 84), (89, 84, 90), (91, 93, 92), (93, 94, 92), (93, 95, 94), (95, 96, 94), (96, 97, 94), (97, 98, 94), (98, 92, 94), (98, 99, 92), (100, 102, 101), (101, 102, 103), (101, 103, 104), (104, 103, 105), (105, 103, 106), (106, 103, 107), (107, 103, 102), (107, 102, 108)])
me_scene_001.polygons.foreach_set('use_smooth', [True] * 134)
_uv = me_scene_001.uv_layers.new(name='UVSet0')
_uv.uv.foreach_set('vector', [0.06232, 0.1235, 0.03683, 0.06781, 0.08758, 0.02933, 0.08758, 0.02933, 0.1135, 0.1142, 0.06232, 0.1235, 0.1135, 0.1142, 0.08758, 0.02933, 0.2306, 0.01778, 0.2306, 0.01778, 0.2411, 0.1133, 0.1135, 0.1142, 0.2411, 0.1133, 0.2306, 0.01778, 0.3701, 0.0205, 0.3701, 0.0205, 0.3694, 0.1177, 0.2411, 0.1133, 0.3694, 0.1177, 0.3701, 0.0205, 0.506, 0.04923, 0.506, 0.04923, 0.4983, 0.1238, 0.3694, 0.1177, 0.4983, 0.1238, 0.506, 0.04923, 0.6378, 0.08454, 0.6378, 0.08454, 0.6258, 0.127, 0.4983, 0.1238, 0.6258, 0.127, 0.6378, 0.08454, 0.677, 0.1287, 0.633, 0.1629, 0.6258, 0.127, 0.677, 0.1287, 0.6618, 0.1878, 0.633, 0.1629, 0.677, 0.1287, 0.633, 0.1629, 0.6618, 0.1878, 0.5422, 0.2685, 0.6258, 0.127, 0.633, 0.1629, 0.5093, 0.2003, 0.5422, 0.2685, 0.5093, 0.2003, 0.633, 0.1629, 0.5093, 0.2003, 0.4983, 0.1238, 0.6258, 0.127, 0.5093, 0.2003, 0.5422, 0.2685, 0.3989, 0.3105, 0.4983, 0.1238, 0.5093, 0.2003, 0.3785, 0.2156, 0.3989, 0.3105, 0.3785, 0.2156, 0.5093, 0.2003, 0.3785, 0.2156, 0.3694, 0.1177, 0.4983, 0.1238, 0.3785, 0.2156, 0.3989, 0.3105, 0.2492, 0.3082, 0.3694, 0.1177, 0.3785, 0.2156, 0.2467, 0.2129, 0.2492, 0.3082, 0.2467, 0.2129, 0.3785, 0.2156, 0.2467, 0.2129, 0.2411, 0.1133, 0.3694, 0.1177, 0.2467, 0.2129, 0.2492, 0.3082, 0.1022, 0.2953, 0.2411, 0.1133, 0.2467, 0.2129, 0.1169, 0.2027, 0.1022, 0.2953, 0.1169, 0.2027, 0.2467, 0.2129, 0.1169, 0.2027, 0.1022, 0.2953, 0.04793, 0.2549, 0.1169, 0.2027, 0.1135, 0.1142, 0.2411, 0.1133, 0.04793, 0.2549, 0.06592, 0.1896, 0.1169, 0.2027, 0.1135, 0.1142, 0.1169, 0.2027, 0.06592, 0.1896, 0.06592, 0.1896, 0.06232, 0.1235, 0.1135, 0.1142, 0.06232, 0.1235, 0.06592, 0.1896, 0.01503, 0.2213, 0.01503, 0.2213, 0.00845, 0.0951, 0.06232, 0.1235, 0.08758, 0.02933, 0.03683, 0.06781, 0.06232, 0.1235, 0.06232, 0.1235, 0.1135, 0.1142, 0.08758, 0.02933, 0.2306, 0.01778, 0.08758, 0.02933, 0.1135, 0.1142, 0.1135, 0.1142, 0.2411, 0.1133, 0.2306, 0.01778, 0.3701, 0.0205, 0.2306, 0.01778, 0.2411, 0.1133, 0.2411, 0.1133, 0.3694, 0.1177, 0.3701, 0.0205, 0.506, 0.04923, 0.3701, 0.0205, 0.3694, 0.1177, 0.3694, 0.1177, 0.4983, 0.1238, 0.506, 0.04923, 0.6378, 0.08454, 0.506, 0.04923, 0.4983, 0.1238, 0.4983, 0.1238, 0.6258, 0.127, 0.6378, 0.08454, 0.6258, 0.127, 0.677, 0.1287, 0.6378, 0.08454, 0.633, 0.1629, 0.677, 0.1287, 0.6258, 0.127, 0.6618, 0.1878, 0.677, 0.1287, 0.633, 0.1629, 0.5422, 0.2685, 0.6618, 0.1878, 0.633, 0.1629, 0.5093, 0.2003, 0.633, 0.1629, 0.6258, 0.127, 0.633, 0.1629, 0.5093, 0.2003, 0.5422, 0.2685, 0.6258, 0.127, 0.4983, 0.1238, 0.5093, 0.2003, 0.3989, 0.3105, 0.5422, 0.2685, 0.5093, 0.2003, 0.3785, 0.2156, 0.5093, 0.2003, 0.4983, 0.1238, 0.5093, 0.2003, 0.3785, 0.2156, 0.3989, 0.3105, 0.4983, 0.1238, 0.3694, 0.1177, 0.3785, 0.2156, 0.2492, 0.3082, 0.3989, 0.3105, 0.3785, 0.2156, 0.2467, 0.2129, 0.3785, 0.2156, 0.3694, 0.1177, 0.3785, 0.2156, 0.2467, 0.2129, 0.2492, 0.3082, 0.3694, 0.1177, 0.2411, 0.1133, 0.2467, 0.2129, 0.1022, 0.2953, 0.2492, 0.3082, 0.2467, 0.2129, 0.1169, 0.2027, 0.2467, 0.2129, 0.2411, 0.1133, 0.2467, 0.2129, 0.1169, 0.2027, 0.1022, 0.2953, 0.04793, 0.2549, 0.1022, 0.2953, 0.1169, 0.2027, 0.2411, 0.1133, 0.1135, 0.1142, 0.1169, 0.2027, 0.1169, 0.2027, 0.06592, 0.1896, 0.04793, 0.2549, 0.06592, 0.1896, 0.1169, 0.2027, 0.1135, 0.1142, 0.1135, 0.1142, 0.06232, 0.1235, 0.06592, 0.1896, 0.01503, 0.2213, 0.06592, 0.1896, 0.06232, 0.1235, 0.06232, 0.1235, 0.00845, 0.0951, 0.01503, 0.2213, 0.5214, 0.5253, 0.5202, 0.6245, 0.2464, 0.344, 0.5202, 0.6245, 0.2426, 0.606, 0.2464, 0.344, 0.5202, 0.6245, 0.5092, 0.8174, 0.2426, 0.606, 0.5092, 0.8174, 0.2367, 0.993, 0.2426, 0.606, 0.2367, 0.993, 0.1344, 0.9577, 0.2426, 0.606, 0.1344, 0.9577, 0.0001582, 0.6732, 0.2426, 0.606, 0.0001582, 0.6732, 0.2464, 0.344, 0.2426, 0.606, 0.0001582, 0.6732, 0.005889, 0.5215, 0.2464, 0.344, 0.5214, 0.5253, 0.2464, 0.344, 0.5202, 0.6245, 0.5202, 0.6245, 0.2464, 0.344, 0.2426, 0.606, 0.5202, 0.6245, 0.2426, 0.606, 0.5092, 0.8174, 0.5092, 0.8174, 0.2426, 0.606, 0.2367, 0.993, 0.2367, 0.993, 0.2426, 0.606, 0.1344, 0.9577, 0.1344, 0.9577, 0.2426, 0.606, 0.0001582, 0.6732, 0.0001582, 0.6732, 0.2426, 0.606, 0.2464, 0.344, 0.0001582, 0.6732, 0.2464, 0.344, 0.005889, 0.5215, 0.5214, 0.5253, 0.5202, 0.6245, 0.2464, 0.344, 0.5202, 0.6245, 0.2426, 0.606, 0.2464, 0.344, 0.5202, 0.6245, 0.5092, 0.8174, 0.2426, 0.606, 0.5092, 0.8174, 0.2367, 0.993, 0.2426, 0.606, 0.2367, 0.993, 0.1344, 0.9577, 0.2426, 0.606, 0.1344, 0.9577, 0.0001582, 0.6732, 0.2426, 0.606, 0.0001582, 0.6732, 0.2464, 0.344, 0.2426, 0.606, 0.0001582, 0.6732, 0.005889, 0.5215, 0.2464, 0.344, 0.5214, 0.5253, 0.2464, 0.344, 0.5202, 0.6245, 0.5202, 0.6245, 0.2464, 0.344, 0.2426, 0.606, 0.5202, 0.6245, 0.2426, 0.606, 0.5092, 0.8174, 0.5092, 0.8174, 0.2426, 0.606, 0.2367, 0.993, 0.2367, 0.993, 0.2426, 0.606, 0.1344, 0.9577, 0.1344, 0.9577, 0.2426, 0.606, 0.0001582, 0.6732, 0.0001582, 0.6732, 0.2426, 0.606, 0.2464, 0.344, 0.0001582, 0.6732, 0.2464, 0.344, 0.005889, 0.5215, 0.5214, 0.5253, 0.5202, 0.6245, 0.2464, 0.344, 0.5202, 0.6245, 0.2426, 0.606, 0.2464, 0.344, 0.5202, 0.6245, 0.5092, 0.8174, 0.2426, 0.606, 0.5092, 0.8174, 0.2367, 0.993, 0.2426, 0.606, 0.2367, 0.993, 0.1344, 0.9577, 0.2426, 0.606, 0.1344, 0.9577, 0.0001582, 0.6732, 0.2426, 0.606, 0.0001582, 0.6732, 0.2464, 0.344, 0.2426, 0.606, 0.0001582, 0.6732, 0.005889, 0.5215, 0.2464, 0.344, 0.5214, 0.5253, 0.2464, 0.344, 0.5202, 0.6245, 0.5202, 0.6245, 0.2464, 0.344, 0.2426, 0.606, 0.5202, 0.6245, 0.2426, 0.606, 0.5092, 0.8174, 0.5092, 0.8174, 0.2426, 0.606, 0.2367, 0.993, 0.2367, 0.993, 0.2426, 0.606, 0.1344, 0.9577, 0.1344, 0.9577, 0.2426, 0.606, 0.0001582, 0.6732, 0.0001582, 0.6732, 0.2426, 0.606, 0.2464, 0.344, 0.0001582, 0.6732, 0.2464, 0.344, 0.005889, 0.5215, 0.5214, 0.5253, 0.5202, 0.6245, 0.2464, 0.344, 0.5202, 0.6245, 0.2426, 0.606, 0.2464, 0.344, 0.5202, 0.6245, 0.5092, 0.8174, 0.2426, 0.606, 0.5092, 0.8174, 0.2367, 0.993, 0.2426, 0.606, 0.2367, 0.993, 0.1344, 0.9577, 0.2426, 0.606, 0.1344, 0.9577, 0.0001582, 0.6732, 0.2426, 0.606, 0.0001582, 0.6732, 0.2464, 0.344, 0.2426, 0.606, 0.0001582, 0.6732, 0.005889, 0.5215, 0.2464, 0.344, 0.5214, 0.5253, 0.2464, 0.344, 0.5202, 0.6245, 0.5202, 0.6245, 0.2464, 0.344, 0.2426, 0.606, 0.5202, 0.6245, 0.2426, 0.606, 0.5092, 0.8174, 0.5092, 0.8174, 0.2426, 0.606, 0.2367, 0.993, 0.2367, 0.993, 0.2426, 0.606, 0.1344, 0.9577, 0.1344, 0.9577, 0.2426, 0.606, 0.0001582, 0.6732, 0.0001582, 0.6732, 0.2426, 0.606, 0.2464, 0.344, 0.0001582, 0.6732, 0.2464, 0.344, 0.005889, 0.5215])
me_scene_001.materials.append(mat_plant_carrot_001)
me_scene_001.use_remesh_fix_poles = True
me_scene_001.use_remesh_preserve_attributes = False
me_scene_001.use_mirror_vertex_groups = False
me_scene_001.update()
me_scene_001.normals_split_custom_set([tuple(v) for v in zip(*[iter([-0.2669, 0.8457, -0.4622, 0.2669, 0.8456, -0.4622, 0.4755, 0.3091, -0.8236, 0.4755, 0.3091, -0.8236, -0.4755, 0.3091, -0.8236, -0.2669, 0.8457, -0.4622, -0.4755, 0.3091, -0.8236, 0.4755, 0.3091, -0.8236, 0.4991, -0.05955, -0.8645, 0.4991, -0.05955, -0.8645, -0.4991, -0.05955, -0.8645, -0.4755, 0.3091, -0.8236, -0.4991, -0.05955, -0.8645, 0.4991, -0.05955, -0.8645, 0.4968, -0.1137, -0.8604, 0.4968, -0.1137, -0.8604, -0.4968, -0.1137, -0.8604, -0.4991, -0.05955, -0.8645, -0.4968, -0.1137, -0.8604, 0.4968, -0.1137, -0.8604, 0.4915, -0.1838, -0.8513, 0.4915, -0.1838, -0.8513, -0.4915, -0.1838, -0.8513, -0.4968, -0.1137, -0.8604, -0.4915, -0.1838, -0.8513, 0.4915, -0.1838, -0.8513, 0.4185, -0.5472, -0.7249, 0.4185, -0.5472, -0.7249, -0.4185, -0.5472, -0.7249, -0.4915, -0.1838, -0.8513, -0.4185, -0.5472, -0.7249, 0.4185, -0.5472, -0.7249, -8.749e-08, -1.0, 1.239e-07, -0.837, -0.5472, -1.7e-06, -0.4185, -0.5472, -0.7249, -8.749e-08, -1.0, 1.239e-07, -0.4185, -0.5472, 0.7249, -0.837, -0.5472, -1.7e-06, -8.749e-08, -1.0, 1.239e-07, -0.837, -0.5472, -1.7e-06, -0.4185, -0.5472, 0.7249, -0.4915, -0.1838, 0.8513, -0.4185, -0.5472, -0.7249, -0.837, -0.5472, -1.7e-06, -0.983, -0.1838, 1.45e-05, -0.4915, -0.1838, 0.8513, -0.983, -0.1838, 1.45e-05, -0.837, -0.5472, -1.7e-06, -0.983, -0.1838, 1.45e-05, -0.4915, -0.1838, -0.8513, -0.4185, -0.5472, -0.7249, -0.983, -0.1838, 1.45e-05, -0.4915, -0.1838, 0.8513, -0.4968, -0.1137, 0.8604, -0.4915, -0.1838, -0.8513, -0.983, -0.1838, 1.45e-05, -0.9935, -0.1137, 1.409e-05, -0.4968, -0.1137, 0.8604, -0.9935, -0.1137, 1.409e-05, -0.983, -0.1838, 1.45e-05, -0.9935, -0.1137, 1.409e-05, -0.4968, -0.1137, -0.8604, -0.4915, -0.1838, -0.8513, -0.9935, -0.1137, 1.409e-05, -0.4968, -0.1137, 0.8604, -0.4991, -0.05955, 0.8645, -0.4968, -0.1137, -0.8604, -0.9935, -0.1137, 1.409e-05, -0.9982, -0.05955, 7.544e-06, -0.4991, -0.05955, 0.8645, -0.9982, -0.05955, 7.544e-06, -0.9935, -0.1137, 1.409e-05, -0.9982, -0.05955, 7.544e-06, -0.4991, -0.05955, -0.8645, -0.4968, -0.1137, -0.8604, -0.9982, -0.05955, 7.544e-06, -0.4991, -0.05955, 0.8645, -0.4755, 0.3091, 0.8236, -0.4991, -0.05955, -0.8645, -0.9982, -0.05955, 7.544e-06, -0.951, 0.3091, 8.231e-07, -0.4755, 0.3091, 0.8236, -0.951, 0.3091, 8.231e-07, -0.9982, -0.05955, 7.544e-06, -0.951, 0.3091, 8.231e-07, -0.4755, 0.3091, 0.8236, -0.2669, 0.8457, 0.4622, -0.951, 0.3091, 8.231e-07, -0.4755, 0.3091, -0.8236, -0.4991, -0.05955, -0.8645, -0.2669, 0.8457, 0.4622, -0.5337, 0.8457, 3.98e-06, -0.951, 0.3091, 8.231e-07, -0.4755, 0.3091, -0.8236, -0.951, 0.3091, 8.231e-07, -0.5337, 0.8457, 3.98e-06, -0.5337, 0.8457, 3.98e-06, -0.2669, 0.8457, -0.4622, -0.4755, 0.3091, -0.8236, -0.2669, 0.8457, -0.4622, -0.5337, 0.8457, 3.98e-06, -0.2669, 0.8457, 0.4622, -0.2669, 0.8457, 0.4622, 0.2669, 0.8456, -0.4622, -0.2669, 0.8457, -0.4622, 0.4755, 0.3091, -0.8236, 0.2669, 0.8456, -0.4622, 0.5337, 0.8457, 4.04e-06, 0.5337, 0.8457, 4.04e-06, 0.951, 0.3091, 9.362e-07, 0.4755, 0.3091, -0.8236, 0.4991, -0.05955, -0.8645, 0.4755, 0.3091, -0.8236, 0.951, 0.3091, 9.362e-07, 0.951, 0.3091, 9.362e-07, 0.9982, -0.05955, 7.656e-06, 0.4991, -0.05955, -0.8645, 0.4968, -0.1137, -0.8604, 0.4991, -0.05955, -0.8645, 0.9982, -0.05955, 7.656e-06, 0.9982, -0.05955, 7.656e-06, 0.9935, -0.1137, 1.421e-05, 0.4968, -0.1137, -0.8604, 0.4915, -0.1838, -0.8513, 0.4968, -0.1137, -0.8604, 0.9935, -0.1137, 1.421e-05, 0.9935, -0.1137, 1.421e-05, 0.983, -0.1838, 1.472e-05, 0.4915, -0.1838, -0.8513, 0.4185, -0.5472, -0.7249, 0.4915, -0.1838, -0.8513, 0.983, -0.1838, 1.472e-05, 0.983, -0.1838, 1.472e-05, 0.837, -0.5472, -1.376e-06, 0.4185, -0.5472, -0.7249, 0.837, -0.5472, -1.376e-06, -8.749e-08, -1.0, 1.239e-07, 0.4185, -0.5472, -0.7249, 0.4185, -0.5472, 0.7249, -8.749e-08, -1.0, 1.239e-07, 0.837, -0.5472, -1.376e-06, -0.4185, -0.5472, 0.7249, -8.749e-08, -1.0, 1.239e-07, 0.4185, -0.5472, 0.7249, -0.4915, -0.1838, 0.8513, -0.4185, -0.5472, 0.7249, 0.4185, -0.5472, 0.7249, 0.4915, -0.1838, 0.8513, 0.4185, -0.5472, 0.7249, 0.837, -0.5472, -1.376e-06, 0.4185, -0.5472, 0.7249, 0.4915, -0.1838, 0.8513, -0.4915, -0.1838, 0.8513, 0.837, -0.5472, -1.376e-06, 0.983, -0.1838, 1.472e-05, 0.4915, -0.1838, 0.8513, -0.4968, -0.1137, 0.8604, -0.4915, -0.1838, 0.8513, 0.4915, -0.1838, 0.8513, 0.4967, -0.1137, 0.8604, 0.4915, -0.1838, 0.8513, 0.983, -0.1838, 1.472e-05, 0.4915, -0.1838, 0.8513, 0.4967, -0.1137, 0.8604, -0.4968, -0.1137, 0.8604, 0.983, -0.1838, 1.472e-05, 0.9935, -0.1137, 1.421e-05, 0.4967, -0.1137, 0.8604, -0.4991, -0.05955, 0.8645, -0.4968, -0.1137, 0.8604, 0.4967, -0.1137, 0.8604, 0.4991, -0.05955, 0.8645, 0.4967, -0.1137, 0.8604, 0.9935, -0.1137, 1.421e-05, 0.4967, -0.1137, 0.8604, 0.4991, -0.05955, 0.8645, -0.4991, -0.05955, 0.8645, 0.9935, -0.1137, 1.421e-05, 0.9982, -0.05955, 7.656e-06, 0.4991, -0.05955, 0.8645, -0.4755, 0.3091, 0.8236, -0.4991, -0.05955, 0.8645, 0.4991, -0.05955, 0.8645, 0.4755, 0.3091, 0.8236, 0.4991, -0.05955, 0.8645, 0.9982, -0.05955, 7.656e-06, 0.4991, -0.05955, 0.8645, 0.4755, 0.3091, 0.8236, -0.4755, 0.3091, 0.8236, -0.2669, 0.8457, 0.4622, -0.4755, 0.3091, 0.8236, 0.4755, 0.3091, 0.8236, 0.9982, -0.05955, 7.656e-06, 0.951, 0.3091, 9.362e-07, 0.4755, 0.3091, 0.8236, 0.4755, 0.3091, 0.8236, 0.2669, 0.8457, 0.4622, -0.2669, 0.8457, 0.4622, 0.2669, 0.8457, 0.4622, 0.4755, 0.3091, 0.8236, 0.951, 0.3091, 9.362e-07, 0.951, 0.3091, 9.362e-07, 0.5337, 0.8457, 4.04e-06, 0.2669, 0.8457, 0.4622, -0.2669, 0.8457, 0.4622, 0.2669, 0.8457, 0.4622, 0.5337, 0.8457, 4.04e-06, 0.5337, 0.8457, 4.04e-06, 0.2669, 0.8456, -0.4622, -0.2669, 0.8457, 0.4622, 0.5056, -0.08446, -0.8586, 0.6494, 0.5662, -0.5076, 0.8177, 0.2795, -0.5032, 0.6494, 0.5662, -0.5076, 0.7312, 0.552, -0.4007, 0.8177, 0.2795, -0.5032, 0.6494, 0.5662, -0.5076, 0.5127, 0.8204, -0.2532, 0.7312, 0.552, -0.4007, 0.5127, 0.8204, -0.2532, 0.448, 0.8078, -0.3832, 0.7312, 0.552, -0.4007, 0.448, 0.8078, -0.3832, 0.4459, 0.7924, -0.4164, 0.7312, 0.552, -0.4007, 0.4459, 0.7924, -0.4164, 0.7335, 0.5761, -0.3607, 0.7312, 0.552, -0.4007, 0.7335, 0.5761, -0.3607, 0.8177, 0.2795, -0.5032, 0.7312, 0.552, -0.4007, 0.7335, 0.5761, -0.3607, 0.8551, 0.3357, -0.3952, 0.8177, 0.2795, -0.5032, -0.5056, 0.08446, 0.8586, -0.8177, -0.2795, 0.5032, -0.6494, -0.5662, 0.5076, -0.6494, -0.5662, 0.5076, -0.8177, -0.2795, 0.5032, -0.7312, -0.552, 0.4007, -0.6494, -0.5662, 0.5076, -0.7312, -0.552, 0.4007, -0.5127, -0.8204, 0.2532, -0.5127, -0.8204, 0.2532, -0.7312, -0.552, 0.4007, -0.448, -0.8078, 0.3832, -0.448, -0.8078, 0.3832, -0.7312, -0.552, 0.4007, -0.4459, -0.7924, 0.4164, -0.4459, -0.7924, 0.4164, -0.7312, -0.552, 0.4007, -0.7335, -0.5761, 0.3607, -0.7335, -0.5761, 0.3607, -0.7312, -0.552, 0.4007, -0.8177, -0.2795, 0.5032, -0.7335, -0.5761, 0.3607, -0.8177, -0.2795, 0.5032, -0.8551, -0.3357, 0.3952, -0.4095, -0.08345, 0.9085, -0.4984, 0.6064, 0.6196, -0.7054, 0.3462, 0.6186, -0.4984, 0.6064, 0.6196, -0.5932, 0.6119, 0.5232, -0.7054, 0.3462, 0.6186, -0.4984, 0.6064, 0.6196, -0.3571, 0.8592, 0.3664, -0.5932, 0.6119, 0.5232, -0.3571, 0.8592, 0.3664, -0.2803, 0.8277, 0.4861, -0.5932, 0.6119, 0.5232, -0.2803, 0.8277, 0.4861, -0.2765, 0.8096, 0.5177, -0.5932, 0.6119, 0.5232, -0.2765, 0.8096, 0.5177, -0.5967, 0.6391, 0.4854, -0.5932, 0.6119, 0.5232, -0.5967, 0.6391, 0.4854, -0.7054, 0.3462, 0.6186, -0.5932, 0.6119, 0.5232, -0.5967, 0.6391, 0.4854, -0.7465, 0.4153, 0.5199, -0.7054, 0.3462, 0.6186, 0.4095, 0.08345, -0.9085, 0.7054, -0.3462, -0.6186, 0.4984, -0.6064, -0.6196, 0.4984, -0.6064, -0.6196, 0.7054, -0.3462, -0.6186, 0.5932, -0.6119, -0.5232, 0.4984, -0.6064, -0.6196, 0.5932, -0.6119, -0.5232, 0.3571, -0.8592, -0.3664, 0.3571, -0.8592, -0.3664, 0.5932, -0.6119, -0.5232, 0.2803, -0.8277, -0.4861, 0.2803, -0.8277, -0.4861, 0.5932, -0.6119, -0.5232, 0.2765, -0.8096, -0.5177, 0.2765, -0.8096, -0.5177, 0.5932, -0.6119, -0.5232, 0.5967, -0.6391, -0.4854, 0.5967, -0.6391, -0.4854, 0.5932, -0.6119, -0.5232, 0.7054, -0.3462, -0.6186, 0.5967, -0.6391, -0.4854, 0.7054, -0.3462, -0.6186, 0.7465, -0.4153, -0.5199, 0.8166, -0.1726, 0.5508, 0.5763, 0.5383, 0.615, 0.5185, 0.275, 0.8097, 0.5763, 0.5383, 0.615, 0.4661, 0.5504, 0.6927, 0.5185, 0.275, 0.8097, 0.5763, 0.5383, 0.615, 0.3727, 0.8155, 0.4428, 0.4661, 0.5504, 0.6927, 0.3727, 0.8155, 0.4428, 0.5005, 0.7751, 0.3857, 0.4661, 0.5504, 0.6927, 0.5005, 0.7751, 0.3857, 0.5306, 0.7543, 0.3866, 0.4661, 0.5504, 0.6927, 0.5306, 0.7543, 0.3866, 0.4307, 0.5808, 0.6908, 0.4661, 0.5504, 0.6927, 0.4307, 0.5808, 0.6908, 0.5185, 0.275, 0.8097, 0.4661, 0.5504, 0.6927, 0.4307, 0.5808, 0.6908, 0.4205, 0.3518, 0.8363, 0.5185, 0.275, 0.8097, -0.8166, 0.1726, -0.5508, -0.5185, -0.275, -0.8097, -0.5763, -0.5383, -0.615, -0.5763, -0.5383, -0.615, -0.5185, -0.275, -0.8097, -0.4661, -0.5504, -0.6927, -0.5763, -0.5383, -0.615, -0.4661, -0.5504, -0.6927, -0.3727, -0.8155, -0.4428, -0.3727, -0.8155, -0.4428, -0.4661, -0.5504, -0.6927, -0.5005, -0.7751, -0.3857, -0.5005, -0.7751, -0.3857, -0.4661, -0.5504, -0.6927, -0.5306, -0.7543, -0.3866, -0.5306, -0.7543, -0.3866, -0.4661, -0.5504, -0.6927, -0.4307, -0.5808, -0.6908, -0.4307, -0.5808, -0.6908, -0.4661, -0.5504, -0.6927, -0.5185, -0.275, -0.8097, -0.4307, -0.5808, -0.6908, -0.5185, -0.275, -0.8097, -0.4205, -0.3518, -0.8363, -0.9106, 0.1717, -0.3758, -0.4765, 0.787, -0.392, -0.5369, 0.562, -0.6292, -0.4765, 0.787, -0.392, -0.3828, 0.7834, -0.4896, -0.5369, 0.562, -0.6292, -0.4765, 0.787, -0.392, -0.171, 0.9575, -0.2321, -0.3828, 0.7834, -0.4896, -0.171, 0.9575, -0.2321, -0.2934, 0.9434, -0.1545, -0.3828, 0.7834, -0.4896, -0.2934, 0.9434, -0.1545, -0.3283, 0.9323, -0.1516, -0.3828, 0.7834, -0.4896, -0.3283, 0.9323, -0.1516, -0.3399, 0.8019, -0.4914, -0.3828, 0.7834, -0.4896, -0.3399, 0.8019, -0.4914, -0.5369, 0.562, -0.6292, -0.3828, 0.7834, -0.4896, -0.3399, 0.8019, -0.4914, -0.4259, 0.6125, -0.666, -0.5369, 0.562, -0.6292, 0.9106, -0.1717, 0.3758, 0.5369, -0.562, 0.6292, 0.4765, -0.787, 0.392, 0.4765, -0.787, 0.392, 0.5369, -0.562, 0.6292, 0.3828, -0.7834, 0.4896, 0.4765, -0.787, 0.392, 0.3828, -0.7834, 0.4896, 0.171, -0.9575, 0.2321, 0.171, -0.9575, 0.2321, 0.3828, -0.7834, 0.4896, 0.2934, -0.9434, 0.1545, 0.2934, -0.9434, 0.1545, 0.3828, -0.7834, 0.4896, 0.3283, -0.9323, 0.1516, 0.3283, -0.9323, 0.1516, 0.3828, -0.7834, 0.4896, 0.3399, -0.8019, 0.4914, 0.3399, -0.8019, 0.4914, 0.3828, -0.7834, 0.4896, 0.5369, -0.562, 0.6292, 0.3399, -0.8019, 0.4914, 0.5369, -0.562, 0.6292, 0.4259, -0.6125, 0.666])] * 3)])
me_scene_002 = bpy.data.meshes.new('Scene.002')
me_scene_002.from_pydata([(-15.18, 7.31, -0.907), (-0.2323, 1.699, -0.5105), (-16.27, 12.03, -0.3974), (-4.195, 11.81, 5.431), (-20.69, 14.48, 6.837), (-13.73, 18.08, 20.43), (-7.961, 18.98, 21.46), (4.031, 13.93, 14.12), (6.334, 8.094, 10.38), (-15.18, 7.31, -0.907), (-16.27, 12.03, -0.3974), (-0.2323, 1.699, -0.5105), (-4.195, 11.81, 5.431), (-20.69, 14.48, 6.837), (-13.73, 18.08, 20.43), (4.031, 13.93, 14.12), (6.334, 8.094, 10.38), (4.426, 11.14, 18.64), (-0.1583, 1.699, -0.1691), (3.517, 17.55, 19.76), (4.402, 17.65, 1.699), (13.16, 24.31, 21.45), (24.06, 33.25, 5.683), (21.99, 33.87, -2.014), (9.558, 22.51, -13.07), (6.551, 13.18, -14.0), (4.426, 11.14, 18.64), (3.517, 17.55, 19.76), (-0.1583, 1.699, -0.1691), (4.402, 17.65, 1.699), (13.16, 24.31, 21.45), (24.06, 33.25, 5.683), (21.99, 33.87, -2.014), (9.558, 22.51, -13.07), (6.551, 13.18, -14.0), (7.819, 4.223, -10.3), (-0.04311, 1.699, -0.1717), (8.346, 7.881, -11.79), (-1.318, 9.262, -6.785), (5.893, 9.183, -18.45), (-6.133, 12.87, -20.97), (-9.527, 14.36, -17.84), (-10.84, 11.98, -5.931), (-9.907, 7.622, -1.953), (7.819, 4.223, -10.3), (8.346, 7.881, -11.79), (-0.04312, 1.699, -0.1717), (-1.318, 9.262, -6.785), (5.893, 9.183, -18.45), (-6.133, 12.87, -20.97), (-9.527, 14.36, -17.84), (-10.84, 11.98, -5.931), (-9.907, 7.622, -1.953), (-0.97, 2.327, -1.529), (1.336, 0.9829, -2.465), (0.7954, 2.327, -1.529), (-1.511, 0.9829, -2.465), (1.359, -2.67, -2.506), (-1.534, -2.67, -2.506), (1.106, -6.408, -2.067), (-1.281, -6.408, -2.067), (0.9341, -10.15, -1.769), (-1.109, -10.15, -1.769), (0.3728, -13.92, -0.797), (-0.5475, -13.92, -0.797), (-0.08735, -14.53, -3.988e-05), (-1.008, -13.92, -3.981e-05), (-0.5475, -13.92, 0.797), (-1.109, -10.15, 1.769), (-2.13, -10.15, -5.271e-05), (-1.281, -6.408, 2.067), (-2.474, -6.408, -4.654e-05), (-1.534, -2.67, 2.506), (-2.98, -2.67, -3.847e-05), (-1.511, 0.9829, 2.465), (-2.934, 0.9829, -5.138e-05), (-0.97, 2.327, 1.529), (-1.853, 2.327, -5.313e-05), (1.678, 2.327, -5.313e-05), (2.759, 0.9829, -5.138e-05), (2.806, -2.67, -3.847e-05), (2.299, -6.408, -4.845e-05), (1.956, -10.15, -5.462e-05), (0.833, -13.92, -4.171e-05), (0.3728, -13.92, 0.797), (0.9341, -10.15, 1.769), (1.106, -6.408, 2.067), (1.359, -2.67, 2.506), (1.336, 0.9829, 2.465), (0.7954, 2.327, 1.529)], [], [(0, 2, 1), (2, 3, 1), (2, 4, 3), (4, 5, 3), (5, 6, 3), (6, 7, 3), (7, 1, 3), (7, 8, 1), (9, 11, 10), (10, 11, 12), (10, 12, 13), (13, 12, 14), (14, 12, 6), (6, 12, 15), (15, 12, 11), (15, 11, 16), (17, 19, 18), (19, 20, 18), (19, 21, 20), (21, 22, 20), (22, 23, 20), (23, 24, 20), (24, 18, 20), (24, 25, 18), (26, 28, 27), (27, 28, 29), (27, 29, 30), (30, 29, 31), (31, 29, 32), (32, 29, 33), (33, 29, 28), (33, 28, 34), (35, 37, 36), (37, 38, 36), (37, 39, 38), (39, 40, 38), (40, 41, 38), (41, 42, 38), (42, 36, 38), (42, 43, 36), (44, 46, 45), (45, 46, 47), (45, 47, 48), (48, 47, 49), (49, 47, 50), (50, 47, 51), (51, 47, 46), (51, 46, 52), (53, 55, 54), (54, 56, 53), (56, 54, 57), (57, 58, 56), (58, 57, 59), (59, 60, 58), (60, 59, 61), (61, 62, 60), (62, 61, 63), (63, 64, 62), (64, 63, 65), (66, 64, 65), (67, 66, 65), (66, 67, 68), (64, 66, 69), (68, 69, 66), (69, 62, 64), (69, 68, 70), (62, 69, 71), (70, 71, 69), (71, 60, 62), (71, 70, 72), (60, 71, 73), (72, 73, 71), (73, 58, 60), (73, 72, 74), (58, 73, 75), (74, 75, 73), (75, 74, 76), (75, 56, 58), (76, 77, 75), (56, 75, 77), (77, 53, 56), (53, 77, 76), (76, 55, 53), (54, 55, 78), (78, 79, 54), (57, 54, 79), (79, 80, 57), (59, 57, 80), (80, 81, 59), (61, 59, 81), (81, 82, 61), (63, 61, 82), (82, 83, 63), (83, 65, 63), (84, 65, 83), (67, 65, 84), (68, 67, 84), (85, 84, 83), (84, 85, 68), (83, 82, 85), (70, 68, 85), (86, 85, 82), (85, 86, 70), (82, 81, 86), (72, 70, 86), (87, 86, 81), (86, 87, 72), (81, 80, 87), (74, 72, 87), (88, 87, 80), (87, 88, 74), (76, 74, 88), (80, 79, 88), (88, 89, 76), (89, 88, 79), (79, 78, 89), (76, 89, 78), (78, 55, 76)])
me_scene_002.polygons.foreach_set('use_smooth', [True] * 118)
_uv = me_scene_002.uv_layers.new(name='UVSet0')
_uv.uv.foreach_set('vector', [0.5214, 0.5253, 0.5202, 0.6245, 0.2464, 0.344, 0.5202, 0.6245, 0.2426, 0.606, 0.2464, 0.344, 0.5202, 0.6245, 0.5092, 0.8174, 0.2426, 0.606, 0.5092, 0.8174, 0.2367, 0.993, 0.2426, 0.606, 0.2367, 0.993, 0.1344, 0.9577, 0.2426, 0.606, 0.1344, 0.9577, 0.0001582, 0.6732, 0.2426, 0.606, 0.0001582, 0.6732, 0.2464, 0.344, 0.2426, 0.606, 0.0001582, 0.6732, 0.005889, 0.5215, 0.2464, 0.344, 0.5214, 0.5253, 0.2464, 0.344, 0.5202, 0.6245, 0.5202, 0.6245, 0.2464, 0.344, 0.2426, 0.606, 0.5202, 0.6245, 0.2426, 0.606, 0.5092, 0.8174, 0.5092, 0.8174, 0.2426, 0.606, 0.2367, 0.993, 0.2367, 0.993, 0.2426, 0.606, 0.1344, 0.9577, 0.1344, 0.9577, 0.2426, 0.606, 0.0001582, 0.6732, 0.0001582, 0.6732, 0.2426, 0.606, 0.2464, 0.344, 0.0001582, 0.6732, 0.2464, 0.344, 0.005889, 0.5215, 0.5214, 0.5253, 0.5202, 0.6245, 0.2464, 0.344, 0.5202, 0.6245, 0.2426, 0.606, 0.2464, 0.344, 0.5202, 0.6245, 0.5092, 0.8174, 0.2426, 0.606, 0.5092, 0.8174, 0.2367, 0.993, 0.2426, 0.606, 0.2367, 0.993, 0.1344, 0.9577, 0.2426, 0.606, 0.1344, 0.9577, 0.0001582, 0.6732, 0.2426, 0.606, 0.0001582, 0.6732, 0.2464, 0.344, 0.2426, 0.606, 0.0001582, 0.6732, 0.005889, 0.5215, 0.2464, 0.344, 0.5214, 0.5253, 0.2464, 0.344, 0.5202, 0.6245, 0.5202, 0.6245, 0.2464, 0.344, 0.2426, 0.606, 0.5202, 0.6245, 0.2426, 0.606, 0.5092, 0.8174, 0.5092, 0.8174, 0.2426, 0.606, 0.2367, 0.993, 0.2367, 0.993, 0.2426, 0.606, 0.1344, 0.9577, 0.1344, 0.9577, 0.2426, 0.606, 0.0001582, 0.6732, 0.0001582, 0.6732, 0.2426, 0.606, 0.2464, 0.344, 0.0001582, 0.6732, 0.2464, 0.344, 0.005889, 0.5215, 0.5214, 0.5253, 0.5202, 0.6245, 0.2464, 0.344, 0.5202, 0.6245, 0.2426, 0.606, 0.2464, 0.344, 0.5202, 0.6245, 0.5092, 0.8174, 0.2426, 0.606, 0.5092, 0.8174, 0.2367, 0.993, 0.2426, 0.606, 0.2367, 0.993, 0.1344, 0.9577, 0.2426, 0.606, 0.1344, 0.9577, 0.0001582, 0.6732, 0.2426, 0.606, 0.0001582, 0.6732, 0.2464, 0.344, 0.2426, 0.606, 0.0001582, 0.6732, 0.005889, 0.5215, 0.2464, 0.344, 0.5214, 0.5253, 0.2464, 0.344, 0.5202, 0.6245, 0.5202, 0.6245, 0.2464, 0.344, 0.2426, 0.606, 0.5202, 0.6245, 0.2426, 0.606, 0.5092, 0.8174, 0.5092, 0.8174, 0.2426, 0.606, 0.2367, 0.993, 0.2367, 0.993, 0.2426, 0.606, 0.1344, 0.9577, 0.1344, 0.9577, 0.2426, 0.606, 0.0001582, 0.6732, 0.0001582, 0.6732, 0.2426, 0.606, 0.2464, 0.344, 0.0001582, 0.6732, 0.2464, 0.344, 0.005889, 0.5215, 0.06232, 0.1235, 0.03683, 0.06781, 0.08758, 0.02933, 0.08758, 0.02933, 0.1135, 0.1142, 0.06232, 0.1235, 0.1135, 0.1142, 0.08758, 0.02933, 0.2306, 0.01778, 0.2306, 0.01778, 0.2411, 0.1133, 0.1135, 0.1142, 0.2411, 0.1133, 0.2306, 0.01778, 0.3701, 0.0205, 0.3701, 0.0205, 0.3694, 0.1177, 0.2411, 0.1133, 0.3694, 0.1177, 0.3701, 0.0205, 0.506, 0.04923, 0.506, 0.04923, 0.4983, 0.1238, 0.3694, 0.1177, 0.4983, 0.1238, 0.506, 0.04923, 0.6378, 0.08454, 0.6378, 0.08454, 0.6258, 0.127, 0.4983, 0.1238, 0.6258, 0.127, 0.6378, 0.08454, 0.677, 0.1287, 0.633, 0.1629, 0.6258, 0.127, 0.677, 0.1287, 0.6618, 0.1878, 0.633, 0.1629, 0.677, 0.1287, 0.633, 0.1629, 0.6618, 0.1878, 0.5422, 0.2685, 0.6258, 0.127, 0.633, 0.1629, 0.5093, 0.2003, 0.5422, 0.2685, 0.5093, 0.2003, 0.633, 0.1629, 0.5093, 0.2003, 0.4983, 0.1238, 0.6258, 0.127, 0.5093, 0.2003, 0.5422, 0.2685, 0.3989, 0.3105, 0.4983, 0.1238, 0.5093, 0.2003, 0.3785, 0.2156, 0.3989, 0.3105, 0.3785, 0.2156, 0.5093, 0.2003, 0.3785, 0.2156, 0.3694, 0.1177, 0.4983, 0.1238, 0.3785, 0.2156, 0.3989, 0.3105, 0.2492, 0.3082, 0.3694, 0.1177, 0.3785, 0.2156, 0.2467, 0.2129, 0.2492, 0.3082, 0.2467, 0.2129, 0.3785, 0.2156, 0.2467, 0.2129, 0.2411, 0.1133, 0.3694, 0.1177, 0.2467, 0.2129, 0.2492, 0.3082, 0.1022, 0.2953, 0.2411, 0.1133, 0.2467, 0.2129, 0.1169, 0.2027, 0.1022, 0.2953, 0.1169, 0.2027, 0.2467, 0.2129, 0.1169, 0.2027, 0.1022, 0.2953, 0.04793, 0.2549, 0.1169, 0.2027, 0.1135, 0.1142, 0.2411, 0.1133, 0.04793, 0.2549, 0.06592, 0.1896, 0.1169, 0.2027, 0.1135, 0.1142, 0.1169, 0.2027, 0.06592, 0.1896, 0.06592, 0.1896, 0.06232, 0.1235, 0.1135, 0.1142, 0.06232, 0.1235, 0.06592, 0.1896, 0.01503, 0.2213, 0.01503, 0.2213, 0.00845, 0.0951, 0.06232, 0.1235, 0.08758, 0.02933, 0.03683, 0.06781, 0.06232, 0.1235, 0.06232, 0.1235, 0.1135, 0.1142, 0.08758, 0.02933, 0.2306, 0.01778, 0.08758, 0.02933, 0.1135, 0.1142, 0.1135, 0.1142, 0.2411, 0.1133, 0.2306, 0.01778, 0.3701, 0.0205, 0.2306, 0.01778, 0.2411, 0.1133, 0.2411, 0.1133, 0.3694, 0.1177, 0.3701, 0.0205, 0.506, 0.04923, 0.3701, 0.0205, 0.3694, 0.1177, 0.3694, 0.1177, 0.4983, 0.1238, 0.506, 0.04923, 0.6378, 0.08454, 0.506, 0.04923, 0.4983, 0.1238, 0.4983, 0.1238, 0.6258, 0.127, 0.6378, 0.08454, 0.6258, 0.127, 0.677, 0.1287, 0.6378, 0.08454, 0.633, 0.1629, 0.677, 0.1287, 0.6258, 0.127, 0.6618, 0.1878, 0.677, 0.1287, 0.633, 0.1629, 0.5422, 0.2685, 0.6618, 0.1878, 0.633, 0.1629, 0.5093, 0.2003, 0.633, 0.1629, 0.6258, 0.127, 0.633, 0.1629, 0.5093, 0.2003, 0.5422, 0.2685, 0.6258, 0.127, 0.4983, 0.1238, 0.5093, 0.2003, 0.3989, 0.3105, 0.5422, 0.2685, 0.5093, 0.2003, 0.3785, 0.2156, 0.5093, 0.2003, 0.4983, 0.1238, 0.5093, 0.2003, 0.3785, 0.2156, 0.3989, 0.3105, 0.4983, 0.1238, 0.3694, 0.1177, 0.3785, 0.2156, 0.2492, 0.3082, 0.3989, 0.3105, 0.3785, 0.2156, 0.2467, 0.2129, 0.3785, 0.2156, 0.3694, 0.1177, 0.3785, 0.2156, 0.2467, 0.2129, 0.2492, 0.3082, 0.3694, 0.1177, 0.2411, 0.1133, 0.2467, 0.2129, 0.1022, 0.2953, 0.2492, 0.3082, 0.2467, 0.2129, 0.1169, 0.2027, 0.2467, 0.2129, 0.2411, 0.1133, 0.2467, 0.2129, 0.1169, 0.2027, 0.1022, 0.2953, 0.04793, 0.2549, 0.1022, 0.2953, 0.1169, 0.2027, 0.2411, 0.1133, 0.1135, 0.1142, 0.1169, 0.2027, 0.1169, 0.2027, 0.06592, 0.1896, 0.04793, 0.2549, 0.06592, 0.1896, 0.1169, 0.2027, 0.1135, 0.1142, 0.1135, 0.1142, 0.06232, 0.1235, 0.06592, 0.1896, 0.01503, 0.2213, 0.06592, 0.1896, 0.06232, 0.1235, 0.06232, 0.1235, 0.00845, 0.0951, 0.01503, 0.2213])
me_scene_002.materials.append(mat_plant_carrot_002)
me_scene_002.use_remesh_fix_poles = True
me_scene_002.use_remesh_preserve_attributes = False
me_scene_002.use_mirror_vertex_groups = False
me_scene_002.update()
me_scene_002.normals_split_custom_set([tuple(v) for v in zip(*[iter([0.07264, 0.1236, -0.9897, 0.1953, 0.7647, -0.614, 0.4118, 0.542, -0.7326, 0.1953, 0.7647, -0.614, 0.3169, 0.7693, -0.5548, 0.4118, 0.542, -0.7326, 0.1953, 0.7647, -0.614, 0.1295, 0.9502, -0.2835, 0.3169, 0.7693, -0.5548, 0.1295, 0.9502, -0.2835, 0.01879, 0.9267, -0.3753, 0.3169, 0.7693, -0.5548, 0.01879, 0.9267, -0.3753, 0.005854, 0.9134, -0.4069, 0.3169, 0.7693, -0.5548, 0.005854, 0.9134, -0.4069, 0.3309, 0.7904, -0.5156, 0.3169, 0.7693, -0.5548, 0.3309, 0.7904, -0.5156, 0.4118, 0.542, -0.7326, 0.3169, 0.7693, -0.5548, 0.3309, 0.7904, -0.5156, 0.4786, 0.6001, -0.641, 0.4118, 0.542, -0.7326, -0.07264, -0.1236, 0.9897, -0.4118, -0.542, 0.7326, -0.1953, -0.7647, 0.614, -0.1953, -0.7647, 0.614, -0.4118, -0.542, 0.7326, -0.3169, -0.7693, 0.5548, -0.1953, -0.7647, 0.614, -0.3169, -0.7693, 0.5548, -0.1295, -0.9502, 0.2835, -0.1295, -0.9502, 0.2835, -0.3169, -0.7693, 0.5548, -0.01879, -0.9267, 0.3753, -0.01879, -0.9267, 0.3753, -0.3169, -0.7693, 0.5548, -0.005853, -0.9134, 0.4069, -0.005853, -0.9134, 0.4069, -0.3169, -0.7693, 0.5548, -0.3309, -0.7904, 0.5156, -0.3309, -0.7904, 0.5156, -0.3169, -0.7693, 0.5548, -0.4118, -0.542, 0.7326, -0.3309, -0.7904, 0.5156, -0.4118, -0.542, 0.7326, -0.4786, -0.6001, 0.641, -0.9284, -0.1879, 0.3206, -0.8538, 0.5166, 0.06468, -0.9656, 0.244, -0.08959, -0.8538, 0.5166, 0.06468, -0.8489, 0.5238, -0.07035, -0.9656, 0.244, -0.08959, -0.8538, 0.5166, 0.06468, -0.6014, 0.7989, -0.002729, -0.8489, 0.5238, -0.07035, -0.6014, 0.7989, -0.002729, -0.6326, 0.7626, 0.1349, -0.8489, 0.5238, -0.07035, -0.6326, 0.7626, 0.1349, -0.6511, 0.7422, 0.1591, -0.8489, 0.5238, -0.07035, -0.6511, 0.7422, 0.1591, -0.8268, 0.5539, -0.09845, -0.8489, 0.5238, -0.07035, -0.8268, 0.5539, -0.09845, -0.9656, 0.244, -0.08959, -0.8489, 0.5238, -0.07035, -0.8268, 0.5539, -0.09845, -0.9294, 0.3184, -0.1864, -0.9656, 0.244, -0.08959, 0.9284, 0.1879, -0.3206, 0.9656, -0.244, 0.08959, 0.8538, -0.5166, -0.06468, 0.8538, -0.5166, -0.06468, 0.9656, -0.244, 0.08959, 0.8489, -0.5238, 0.07035, 0.8538, -0.5166, -0.06468, 0.8489, -0.5238, 0.07035, 0.6014, -0.7989, 0.002729, 0.6014, -0.7989, 0.002729, 0.8489, -0.5238, 0.07035, 0.6326, -0.7626, -0.1349, 0.6326, -0.7626, -0.1349, 0.8489, -0.5238, 0.07035, 0.6511, -0.7422, -0.1591, 0.6511, -0.7422, -0.1591, 0.8489, -0.5238, 0.07035, 0.8268, -0.5539, 0.09845, 0.8268, -0.5539, 0.09845, 0.8489, -0.5238, 0.07035, 0.9656, -0.244, 0.08959, 0.8268, -0.5539, 0.09845, 0.9656, -0.244, 0.08959, 0.9294, -0.3184, 0.1864, 0.7632, 0.1469, 0.6292, 0.445, 0.7945, 0.4132, 0.3934, 0.6119, 0.6862, 0.445, 0.7945, 0.4132, 0.3262, 0.8181, 0.4735, 0.3934, 0.6119, 0.6862, 0.445, 0.7945, 0.4132, 0.2344, 0.9622, 0.1384, 0.3262, 0.8181, 0.4735, 0.2344, 0.9622, 0.1384, 0.3713, 0.9221, 0.1088, 0.3262, 0.8181, 0.4735, 0.3713, 0.9221, 0.1088, 0.4032, 0.9073, 0.1192, 0.3262, 0.8181, 0.4735, 0.4032, 0.9073, 0.1192, 0.2883, 0.8407, 0.4583, 0.3262, 0.8181, 0.4735, 0.2883, 0.8407, 0.4583, 0.3934, 0.6119, 0.6862, 0.3262, 0.8181, 0.4735, 0.2883, 0.8407, 0.4583, 0.2856, 0.6789, 0.6764, 0.3934, 0.6119, 0.6862, -0.7632, -0.1469, -0.6292, -0.3934, -0.6119, -0.6862, -0.445, -0.7945, -0.4132, -0.445, -0.7945, -0.4132, -0.3934, -0.6119, -0.6862, -0.3262, -0.8181, -0.4735, -0.445, -0.7945, -0.4132, -0.3262, -0.8181, -0.4735, -0.2344, -0.9622, -0.1384, -0.2344, -0.9622, -0.1384, -0.3262, -0.8181, -0.4735, -0.3713, -0.9221, -0.1088, -0.3713, -0.9221, -0.1088, -0.3262, -0.8181, -0.4735, -0.4032, -0.9073, -0.1192, -0.4032, -0.9073, -0.1192, -0.3262, -0.8181, -0.4735, -0.2883, -0.8407, -0.4583, -0.2883, -0.8407, -0.4583, -0.3262, -0.8181, -0.4735, -0.3934, -0.6119, -0.6862, -0.2883, -0.8407, -0.4583, -0.3934, -0.6119, -0.6862, -0.2856, -0.6789, -0.6764, -0.2669, 0.8457, -0.4622, 0.2669, 0.8456, -0.4622, 0.4755, 0.3091, -0.8236, 0.4755, 0.3091, -0.8236, -0.4755, 0.3091, -0.8236, -0.2669, 0.8457, -0.4622, -0.4755, 0.3091, -0.8236, 0.4755, 0.3091, -0.8236, 0.4991, -0.05955, -0.8645, 0.4991, -0.05955, -0.8645, -0.4991, -0.05955, -0.8645, -0.4755, 0.3091, -0.8236, -0.4991, -0.05955, -0.8645, 0.4991, -0.05955, -0.8645, 0.4968, -0.1137, -0.8604, 0.4968, -0.1137, -0.8604, -0.4968, -0.1137, -0.8604, -0.4991, -0.05955, -0.8645, -0.4968, -0.1137, -0.8604, 0.4968, -0.1137, -0.8604, 0.4915, -0.1838, -0.8513, 0.4915, -0.1838, -0.8513, -0.4915, -0.1838, -0.8513, -0.4968, -0.1137, -0.8604, -0.4915, -0.1838, -0.8513, 0.4915, -0.1838, -0.8513, 0.4185, -0.5472, -0.7249, 0.4185, -0.5472, -0.7249, -0.4185, -0.5472, -0.7249, -0.4915, -0.1838, -0.8513, -0.4185, -0.5472, -0.7249, 0.4185, -0.5472, -0.7249, -1.312e-07, -1.0, -1.108e-06, -0.837, -0.5472, -1.933e-06, -0.4185, -0.5472, -0.7249, -1.312e-07, -1.0, -1.108e-06, -0.4185, -0.5472, 0.7249, -0.837, -0.5472, -1.933e-06, -1.312e-07, -1.0, -1.108e-06, -0.837, -0.5472, -1.933e-06, -0.4185, -0.5472, 0.7249, -0.4915, -0.1838, 0.8513, -0.4185, -0.5472, -0.7249, -0.837, -0.5472, -1.933e-06, -0.983, -0.1838, 1.384e-05, -0.4915, -0.1838, 0.8513, -0.983, -0.1838, 1.384e-05, -0.837, -0.5472, -1.933e-06, -0.983, -0.1838, 1.384e-05, -0.4915, -0.1838, -0.8513, -0.4185, -0.5472, -0.7249, -0.983, -0.1838, 1.384e-05, -0.4915, -0.1838, 0.8513, -0.4968, -0.1137, 0.8604, -0.4915, -0.1838, -0.8513, -0.983, -0.1838, 1.384e-05, -0.9935, -0.1137, 1.425e-05, -0.4968, -0.1137, 0.8604, -0.9935, -0.1137, 1.425e-05, -0.983, -0.1838, 1.384e-05, -0.9935, -0.1137, 1.425e-05, -0.4968, -0.1137, -0.8604, -0.4915, -0.1838, -0.8513, -0.9935, -0.1137, 1.425e-05, -0.4968, -0.1137, 0.8604, -0.4991, -0.05955, 0.8645, -0.4968, -0.1137, -0.8604, -0.9935, -0.1137, 1.425e-05, -0.9982, -0.05955, 8.347e-06, -0.4991, -0.05955, 0.8645, -0.9982, -0.05955, 8.347e-06, -0.9935, -0.1137, 1.425e-05, -0.9982, -0.05955, 8.347e-06, -0.4991, -0.05955, -0.8645, -0.4968, -0.1137, -0.8604, -0.9982, -0.05955, 8.347e-06, -0.4991, -0.05955, 0.8645, -0.4755, 0.3091, 0.8236, -0.4991, -0.05955, -0.8645, -0.9982, -0.05955, 8.347e-06, -0.951, 0.3091, 2.325e-07, -0.4755, 0.3091, 0.8236, -0.951, 0.3091, 2.325e-07, -0.9982, -0.05955, 8.347e-06, -0.951, 0.3091, 2.325e-07, -0.4755, 0.3091, 0.8236, -0.2669, 0.8457, 0.4622, -0.951, 0.3091, 2.325e-07, -0.4755, 0.3091, -0.8236, -0.4991, -0.05955, -0.8645, -0.2669, 0.8457, 0.4622, -0.5337, 0.8457, 3.933e-06, -0.951, 0.3091, 2.325e-07, -0.4755, 0.3091, -0.8236, -0.951, 0.3091, 2.325e-07, -0.5337, 0.8457, 3.933e-06, -0.5337, 0.8457, 3.933e-06, -0.2669, 0.8457, -0.4622, -0.4755, 0.3091, -0.8236, -0.2669, 0.8457, -0.4622, -0.5337, 0.8457, 3.933e-06, -0.2669, 0.8457, 0.4622, -0.2669, 0.8457, 0.4622, 0.2669, 0.8456, -0.4622, -0.2669, 0.8457, -0.4622, 0.4755, 0.3091, -0.8236, 0.2669, 0.8456, -0.4622, 0.5337, 0.8457, 3.921e-06, 0.5337, 0.8457, 3.921e-06, 0.951, 0.3091, 3.519e-07, 0.4755, 0.3091, -0.8236, 0.4991, -0.05955, -0.8645, 0.4755, 0.3091, -0.8236, 0.951, 0.3091, 3.519e-07, 0.951, 0.3091, 3.519e-07, 0.9982, -0.05955, 8.577e-06, 0.4991, -0.05955, -0.8645, 0.4968, -0.1137, -0.8604, 0.4991, -0.05955, -0.8645, 0.9982, -0.05955, 8.577e-06, 0.9982, -0.05955, 8.577e-06, 0.9935, -0.1137, 1.412e-05, 0.4968, -0.1137, -0.8604, 0.4915, -0.1838, -0.8513, 0.4968, -0.1137, -0.8604, 0.9935, -0.1137, 1.412e-05, 0.9935, -0.1137, 1.412e-05, 0.983, -0.1838, 1.406e-05, 0.4915, -0.1838, -0.8513, 0.4185, -0.5472, -0.7249, 0.4915, -0.1838, -0.8513, 0.983, -0.1838, 1.406e-05, 0.983, -0.1838, 1.406e-05, 0.837, -0.5472, -2.153e-06, 0.4185, -0.5472, -0.7249, 0.837, -0.5472, -2.153e-06, -1.312e-07, -1.0, -1.108e-06, 0.4185, -0.5472, -0.7249, 0.4185, -0.5472, 0.7249, -1.312e-07, -1.0, -1.108e-06, 0.837, -0.5472, -2.153e-06, -0.4185, -0.5472, 0.7249, -1.312e-07, -1.0, -1.108e-06, 0.4185, -0.5472, 0.7249, -0.4915, -0.1838, 0.8513, -0.4185, -0.5472, 0.7249, 0.4185, -0.5472, 0.7249, 0.4915, -0.1838, 0.8513, 0.4185, -0.5472, 0.7249, 0.837, -0.5472, -2.153e-06, 0.4185, -0.5472, 0.7249, 0.4915, -0.1838, 0.8513, -0.4915, -0.1838, 0.8513, 0.837, -0.5472, -2.153e-06, 0.983, -0.1838, 1.406e-05, 0.4915, -0.1838, 0.8513, -0.4968, -0.1137, 0.8604, -0.4915, -0.1838, 0.8513, 0.4915, -0.1838, 0.8513, 0.4967, -0.1137, 0.8604, 0.4915, -0.1838, 0.8513, 0.983, -0.1838, 1.406e-05, 0.4915, -0.1838, 0.8513, 0.4967, -0.1137, 0.8604, -0.4968, -0.1137, 0.8604, 0.983, -0.1838, 1.406e-05, 0.9935, -0.1137, 1.412e-05, 0.4967, -0.1137, 0.8604, -0.4991, -0.05955, 0.8645, -0.4968, -0.1137, 0.8604, 0.4967, -0.1137, 0.8604, 0.4991, -0.05955, 0.8645, 0.4967, -0.1137, 0.8604, 0.9935, -0.1137, 1.412e-05, 0.4967, -0.1137, 0.8604, 0.4991, -0.05955, 0.8645, -0.4991, -0.05955, 0.8645, 0.9935, -0.1137, 1.412e-05, 0.9982, -0.05955, 8.577e-06, 0.4991, -0.05955, 0.8645, -0.4755, 0.3091, 0.8236, -0.4991, -0.05955, 0.8645, 0.4991, -0.05955, 0.8645, 0.4755, 0.3091, 0.8236, 0.4991, -0.05955, 0.8645, 0.9982, -0.05955, 8.577e-06, 0.4991, -0.05955, 0.8645, 0.4755, 0.3091, 0.8236, -0.4755, 0.3091, 0.8236, -0.2669, 0.8457, 0.4622, -0.4755, 0.3091, 0.8236, 0.4755, 0.3091, 0.8236, 0.9982, -0.05955, 8.577e-06, 0.951, 0.3091, 3.519e-07, 0.4755, 0.3091, 0.8236, 0.4755, 0.3091, 0.8236, 0.2669, 0.8457, 0.4622, -0.2669, 0.8457, 0.4622, 0.2669, 0.8457, 0.4622, 0.4755, 0.3091, 0.8236, 0.951, 0.3091, 3.519e-07, 0.951, 0.3091, 3.519e-07, 0.5337, 0.8457, 3.921e-06, 0.2669, 0.8457, 0.4622, -0.2669, 0.8457, 0.4622, 0.2669, 0.8457, 0.4622, 0.5337, 0.8457, 3.921e-06, 0.5337, 0.8457, 3.921e-06, 0.2669, 0.8456, -0.4622, -0.2669, 0.8457, 0.4622])] * 3)])
me_scene_003 = bpy.data.meshes.new('Scene.003')
me_scene_003.from_pydata([(9.472, 6.099, -5.366), (7.549, 10.92, 0.1518), (-0.1292, -0.9043, -0.3036), (2.885, 8.161, 13.01), (7.922, 19.76, 12.94), (19.78, 20.72, -1.634), (13.66, 14.0, -6.593), (-7.139, 2.011, -5.14), (-3.666, 6.033, -6.402), (0.0256, -0.9183, 0.03887), (6.33, 5.675, -7.465), (3.172, 12.89, -12.05), (-9.949, 10.65, -14.68), (-10.28, 6.725, -8.337), (-12.15, 5.992, -1.61), (0.4083, -0.958, -0.1721), (-4.359, 7.295, 7.796), (-15.45, 14.67, 5.038), (-8.983, 12.78, 19.7), (-1.919, 8.509, 15.8), (9.472, 6.099, -5.366), (-0.1292, -0.9043, -0.3036), (7.549, 10.92, 0.1518), (2.885, 8.161, 13.01), (7.922, 19.76, 12.94), (19.78, 20.72, -1.634), (13.66, 14.0, -6.593), (-7.139, 2.011, -5.14), (0.0256, -0.9183, 0.03887), (-3.666, 6.033, -6.402), (6.33, 5.675, -7.465), (3.172, 12.89, -12.05), (-9.949, 10.65, -14.68), (-10.28, 6.725, -8.337), (-12.15, 5.992, -1.61), (-4.359, 7.295, 7.796), (0.4083, -0.958, -0.1721), (-15.45, 14.67, 5.038), (-8.983, 12.78, 19.7), (-1.919, 8.509, 15.8)], [], [(0, 2, 1), (3, 1, 2), (3, 4, 1), (4, 5, 1), (5, 6, 1), (7, 9, 8), (10, 8, 9), (10, 11, 8), (11, 12, 8), (12, 13, 8), (14, 16, 15), (14, 17, 16), (17, 18, 16), (18, 19, 16), (20, 22, 21), (23, 21, 22), (23, 22, 24), (24, 22, 25), (25, 22, 26), (27, 29, 28), (30, 28, 29), (30, 29, 31), (31, 29, 32), (32, 29, 33), (34, 36, 35), (34, 35, 37), (37, 35, 38), (38, 35, 39)])
me_scene_003.polygons.foreach_set('use_smooth', [True] * 28)
_uv = me_scene_003.uv_layers.new(name='UVSet0')
_uv.uv.foreach_set('vector', [0.6822, 0.9991, 0.5067, 0.9351, 0.6947, 0.9066, 0.6105, 0.7228, 0.6947, 0.9066, 0.5067, 0.9351, 0.6105, 0.7228, 0.7878, 0.6823, 0.6947, 0.9066, 0.7878, 0.6823, 0.9799, 0.9263, 0.6947, 0.9066, 0.9799, 0.9263, 0.8666, 0.9998, 0.6947, 0.9066, 0.6822, 0.9991, 0.5067, 0.9351, 0.6947, 0.9066, 0.6105, 0.7228, 0.6947, 0.9066, 0.5067, 0.9351, 0.6105, 0.7228, 0.7878, 0.6823, 0.6947, 0.9066, 0.7878, 0.6823, 0.9799, 0.9263, 0.6947, 0.9066, 0.9799, 0.9263, 0.8666, 0.9998, 0.6947, 0.9066, 0.6105, 0.7228, 0.6947, 0.9066, 0.5067, 0.9351, 0.6105, 0.7228, 0.7942, 0.6865, 0.6947, 0.9066, 0.7942, 0.6865, 0.9799, 0.9263, 0.6947, 0.9066, 0.9799, 0.9263, 0.8666, 0.9998, 0.6947, 0.9066, 0.6822, 0.9991, 0.6947, 0.9066, 0.5067, 0.9351, 0.6105, 0.7228, 0.5067, 0.9351, 0.6947, 0.9066, 0.6105, 0.7228, 0.6947, 0.9066, 0.7878, 0.6823, 0.7878, 0.6823, 0.6947, 0.9066, 0.9799, 0.9263, 0.9799, 0.9263, 0.6947, 0.9066, 0.8666, 0.9998, 0.6822, 0.9991, 0.6947, 0.9066, 0.5067, 0.9351, 0.6105, 0.7228, 0.5067, 0.9351, 0.6947, 0.9066, 0.6105, 0.7228, 0.6947, 0.9066, 0.7878, 0.6823, 0.7878, 0.6823, 0.6947, 0.9066, 0.9799, 0.9263, 0.9799, 0.9263, 0.6947, 0.9066, 0.8666, 0.9998, 0.6105, 0.7228, 0.5067, 0.9351, 0.6947, 0.9066, 0.6105, 0.7228, 0.6947, 0.9066, 0.7942, 0.6865, 0.7942, 0.6865, 0.6947, 0.9066, 0.9799, 0.9263, 0.9799, 0.9263, 0.6947, 0.9066, 0.8666, 0.9998])
me_scene_003.materials.append(mat_plant_carrot_003)
me_scene_003.use_remesh_fix_poles = True
me_scene_003.use_remesh_preserve_attributes = False
me_scene_003.use_mirror_vertex_groups = False
me_scene_003.update()
me_scene_003.normals_split_custom_set([tuple(v) for v in zip(*[iter([-0.6498, 0.4456, -0.6158, -0.7781, 0.5189, -0.3538, -0.7368, 0.5677, -0.3671, -0.8641, 0.4546, -0.216, -0.7368, 0.5677, -0.3671, -0.7781, 0.5189, -0.3538, -0.8641, 0.4546, -0.216, -0.7709, 0.5343, -0.3468, -0.7368, 0.5677, -0.3671, -0.7709, 0.5343, -0.3468, -0.6149, 0.7022, -0.3589, -0.7368, 0.5677, -0.3671, -0.6149, 0.7022, -0.3589, -0.6287, 0.7427, -0.2306, -0.7368, 0.5677, -0.3671, -0.3397, 0.5359, 0.773, -0.0663, 0.659, 0.7492, -0.105, 0.6953, 0.711, 0.1044, 0.6287, 0.7706, -0.105, 0.6953, 0.711, -0.0663, 0.659, 0.7492, 0.1044, 0.6287, 0.7706, -0.06605, 0.6728, 0.7369, -0.105, 0.6953, 0.711, -0.06605, 0.6728, 0.7369, -0.1756, 0.7969, 0.5781, -0.105, 0.6953, 0.711, -0.1756, 0.7969, 0.5781, -0.06409, 0.8499, 0.523, -0.105, 0.6953, 0.711, 0.5162, 0.679, -0.5219, 0.5161, 0.7749, -0.3649, 0.4647, 0.7392, -0.4875, 0.5162, 0.679, -0.5219, 0.5771, 0.7323, -0.3615, 0.5161, 0.7749, -0.3649, 0.5771, 0.7323, -0.3615, 0.5035, 0.8423, -0.1923, 0.5161, 0.7749, -0.3649, 0.5035, 0.8423, -0.1923, 0.3938, 0.8834, -0.2539, 0.5161, 0.7749, -0.3649, 0.6498, -0.4456, 0.6158, 0.7368, -0.5677, 0.3671, 0.7781, -0.5189, 0.3538, 0.8641, -0.4546, 0.216, 0.7781, -0.5189, 0.3538, 0.7368, -0.5677, 0.3671, 0.8641, -0.4546, 0.216, 0.7368, -0.5677, 0.3671, 0.7709, -0.5343, 0.3468, 0.7709, -0.5343, 0.3468, 0.7368, -0.5677, 0.3671, 0.6149, -0.7022, 0.3589, 0.6149, -0.7022, 0.3589, 0.7368, -0.5677, 0.3671, 0.6287, -0.7427, 0.2306, 0.3397, -0.5359, -0.773, 0.105, -0.6953, -0.711, 0.0663, -0.659, -0.7492, -0.1044, -0.6287, -0.7706, 0.0663, -0.659, -0.7492, 0.105, -0.6953, -0.711, -0.1044, -0.6287, -0.7706, 0.105, -0.6953, -0.711, 0.06605, -0.6728, -0.7369, 0.06605, -0.6728, -0.7369, 0.105, -0.6953, -0.711, 0.1756, -0.7969, -0.5781, 0.1756, -0.7969, -0.5781, 0.105, -0.6953, -0.711, 0.06409, -0.8499, -0.523, -0.5162, -0.679, 0.5219, -0.4647, -0.7392, 0.4875, -0.5161, -0.7749, 0.3649, -0.5162, -0.679, 0.5219, -0.5161, -0.7749, 0.3649, -0.5771, -0.7323, 0.3615, -0.5771, -0.7323, 0.3615, -0.5161, -0.7749, 0.3649, -0.5035, -0.8423, 0.1923, -0.5035, -0.8423, 0.1923, -0.5161, -0.7749, 0.3649, -0.3938, -0.8834, 0.2539])] * 3)])
me_scene_004 = bpy.data.meshes.new('Scene.004')
me_scene_004.from_pydata([(-1.181, 9.975, -2.045), (1.904, 8.177, -3.298), (1.181, 9.975, -2.045), (-1.904, 8.177, -3.298), (1.935, 3.291, -3.352), (-1.935, 3.291, -3.352), (1.596, -1.709, -2.765), (-1.596, -1.709, -2.765), (1.366, -6.709, -2.367), (-1.366, -6.709, -2.367), (0.6155, -11.75, -1.066), (-0.6155, -11.75, -1.066), (-1.518e-06, -12.57, 1.738e-06), (-1.231, -11.75, 2.322e-06), (-0.6155, -11.75, 1.066), (-1.366, -6.709, 2.367), (-2.733, -6.709, 1.95e-06), (-1.596, -1.709, 2.765), (-3.193, -1.709, 1.183e-06), (-1.935, 3.291, 3.352), (-3.87, 3.291, 5.022e-07), (-1.904, 8.177, 3.298), (-3.808, 8.177, -2.769e-07), (-1.181, 9.975, 2.045), (-2.362, 9.975, -6.991e-07), (2.362, 9.975, -6.224e-07), (3.808, 8.177, -3.675e-07), (3.87, 3.291, -2.316e-07), (3.193, -1.709, 2.795e-07), (2.733, -6.709, 5.592e-07), (1.231, -11.75, 1.233e-06), (0.6155, -11.75, 1.066), (1.366, -6.709, 2.367), (1.596, -1.709, 2.765), (1.935, 3.291, 3.352), (1.904, 8.177, 3.298), (1.181, 9.975, 2.045), (0.9752, 9.975, -9.53e-07), (0.7753, 12.57, -1.343), (0.4876, 9.975, -0.8445), (1.551, 12.57, -1.067e-06), (0.4876, 9.975, 0.8445), (0.7753, 12.57, 1.343), (-0.4876, 9.975, 0.8445), (-0.7753, 12.57, 1.343), (-0.7753, 12.57, -1.343), (-0.4876, 9.975, -0.8445), (-1.551, 12.57, -9.31e-07), (-0.9752, 9.975, -8.678e-07)], [], [(0, 2, 1), (1, 3, 0), (3, 1, 4), (4, 5, 3), (5, 4, 6), (6, 7, 5), (7, 6, 8), (8, 9, 7), (9, 8, 10), (10, 11, 9), (11, 10, 12), (13, 11, 12), (14, 13, 12), (13, 14, 15), (11, 13, 16), (15, 16, 13), (16, 9, 11), (16, 15, 17), (9, 16, 18), (17, 18, 16), (18, 7, 9), (18, 17, 19), (7, 18, 20), (19, 20, 18), (20, 5, 7), (20, 19, 21), (5, 20, 22), (21, 22, 20), (22, 21, 23), (22, 3, 5), (23, 24, 22), (3, 22, 24), (24, 0, 3), (0, 24, 23), (23, 2, 0), (1, 2, 25), (25, 26, 1), (4, 1, 26), (26, 27, 4), (6, 4, 27), (27, 28, 6), (8, 6, 28), (28, 29, 8), (10, 8, 29), (29, 30, 10), (30, 12, 10), (31, 12, 30), (14, 12, 31), (15, 14, 31), (32, 31, 30), (31, 32, 15), (30, 29, 32), (17, 15, 32), (33, 32, 29), (32, 33, 17), (29, 28, 33), (19, 17, 33), (34, 33, 28), (33, 34, 19), (28, 27, 34), (21, 19, 34), (35, 34, 27), (34, 35, 21), (23, 21, 35), (27, 26, 35), (35, 36, 23), (36, 35, 26), (26, 25, 36), (23, 36, 25), (25, 2, 23), (37, 39, 38), (38, 40, 37), (41, 37, 40), (40, 42, 41), (43, 41, 42), (42, 44, 43), (44, 42, 40), (40, 38, 44), (45, 38, 39), (39, 46, 45), (47, 45, 46), (46, 48, 47), (45, 47, 44), (44, 38, 45), (44, 47, 48), (48, 43, 44)])
me_scene_004.polygons.foreach_set('use_smooth', [True] * 86)
_uv = me_scene_004.uv_layers.new(name='UVSet0')
_uv.uv.foreach_set('vector', [0.06232, 0.1235, 0.03683, 0.06781, 0.08758, 0.02933, 0.08758, 0.02933, 0.1135, 0.1142, 0.06232, 0.1235, 0.1135, 0.1142, 0.08758, 0.02933, 0.2306, 0.01778, 0.2306, 0.01778, 0.2411, 0.1133, 0.1135, 0.1142, 0.2411, 0.1133, 0.2306, 0.01778, 0.3701, 0.0205, 0.3701, 0.0205, 0.3694, 0.1177, 0.2411, 0.1133, 0.3694, 0.1177, 0.3701, 0.0205, 0.506, 0.04923, 0.506, 0.04923, 0.4983, 0.1238, 0.3694, 0.1177, 0.4983, 0.1238, 0.506, 0.04923, 0.6378, 0.08454, 0.6378, 0.08454, 0.6258, 0.127, 0.4983, 0.1238, 0.6258, 0.127, 0.6378, 0.08454, 0.677, 0.1287, 0.633, 0.1629, 0.6258, 0.127, 0.677, 0.1287, 0.6618, 0.1878, 0.633, 0.1629, 0.677, 0.1287, 0.633, 0.1629, 0.6618, 0.1878, 0.5422, 0.2685, 0.6258, 0.127, 0.633, 0.1629, 0.5093, 0.2003, 0.5422, 0.2685, 0.5093, 0.2003, 0.633, 0.1629, 0.5093, 0.2003, 0.4983, 0.1238, 0.6258, 0.127, 0.5093, 0.2003, 0.5422, 0.2685, 0.3989, 0.3105, 0.4983, 0.1238, 0.5093, 0.2003, 0.3785, 0.2156, 0.3989, 0.3105, 0.3785, 0.2156, 0.5093, 0.2003, 0.3785, 0.2156, 0.3694, 0.1177, 0.4983, 0.1238, 0.3785, 0.2156, 0.3989, 0.3105, 0.2492, 0.3082, 0.3694, 0.1177, 0.3785, 0.2156, 0.2467, 0.2129, 0.2492, 0.3082, 0.2467, 0.2129, 0.3785, 0.2156, 0.2467, 0.2129, 0.2411, 0.1133, 0.3694, 0.1177, 0.2467, 0.2129, 0.2492, 0.3082, 0.1022, 0.2953, 0.2411, 0.1133, 0.2467, 0.2129, 0.1169, 0.2027, 0.1022, 0.2953, 0.1169, 0.2027, 0.2467, 0.2129, 0.1169, 0.2027, 0.1022, 0.2953, 0.04793, 0.2549, 0.1169, 0.2027, 0.1135, 0.1142, 0.2411, 0.1133, 0.04793, 0.2549, 0.06592, 0.1896, 0.1169, 0.2027, 0.1135, 0.1142, 0.1169, 0.2027, 0.06592, 0.1896, 0.06592, 0.1896, 0.06232, 0.1235, 0.1135, 0.1142, 0.06232, 0.1235, 0.06592, 0.1896, 0.01503, 0.2213, 0.01503, 0.2213, 0.00845, 0.0951, 0.06232, 0.1235, 0.08758, 0.02933, 0.03683, 0.06781, 0.06232, 0.1235, 0.06232, 0.1235, 0.1135, 0.1142, 0.08758, 0.02933, 0.2306, 0.01778, 0.08758, 0.02933, 0.1135, 0.1142, 0.1135, 0.1142, 0.2411, 0.1133, 0.2306, 0.01778, 0.3701, 0.0205, 0.2306, 0.01778, 0.2411, 0.1133, 0.2411, 0.1133, 0.3694, 0.1177, 0.3701, 0.0205, 0.506, 0.04923, 0.3701, 0.0205, 0.3694, 0.1177, 0.3694, 0.1177, 0.4983, 0.1238, 0.506, 0.04923, 0.6378, 0.08454, 0.506, 0.04923, 0.4983, 0.1238, 0.4983, 0.1238, 0.6258, 0.127, 0.6378, 0.08454, 0.6258, 0.127, 0.677, 0.1287, 0.6378, 0.08454, 0.633, 0.1629, 0.677, 0.1287, 0.6258, 0.127, 0.6618, 0.1878, 0.677, 0.1287, 0.633, 0.1629, 0.5422, 0.2685, 0.6618, 0.1878, 0.633, 0.1629, 0.5093, 0.2003, 0.633, 0.1629, 0.6258, 0.127, 0.633, 0.1629, 0.5093, 0.2003, 0.5422, 0.2685, 0.6258, 0.127, 0.4983, 0.1238, 0.5093, 0.2003, 0.3989, 0.3105, 0.5422, 0.2685, 0.5093, 0.2003, 0.3785, 0.2156, 0.5093, 0.2003, 0.4983, 0.1238, 0.5093, 0.2003, 0.3785, 0.2156, 0.3989, 0.3105, 0.4983, 0.1238, 0.3694, 0.1177, 0.3785, 0.2156, 0.2492, 0.3082, 0.3989, 0.3105, 0.3785, 0.2156, 0.2467, 0.2129, 0.3785, 0.2156, 0.3694, 0.1177, 0.3785, 0.2156, 0.2467, 0.2129, 0.2492, 0.3082, 0.3694, 0.1177, 0.2411, 0.1133, 0.2467, 0.2129, 0.1022, 0.2953, 0.2492, 0.3082, 0.2467, 0.2129, 0.1169, 0.2027, 0.2467, 0.2129, 0.2411, 0.1133, 0.2467, 0.2129, 0.1169, 0.2027, 0.1022, 0.2953, 0.04793, 0.2549, 0.1022, 0.2953, 0.1169, 0.2027, 0.2411, 0.1133, 0.1135, 0.1142, 0.1169, 0.2027, 0.1169, 0.2027, 0.06592, 0.1896, 0.04793, 0.2549, 0.06592, 0.1896, 0.1169, 0.2027, 0.1135, 0.1142, 0.1135, 0.1142, 0.06232, 0.1235, 0.06592, 0.1896, 0.01503, 0.2213, 0.06592, 0.1896, 0.06232, 0.1235, 0.06232, 0.1235, 0.00845, 0.0951, 0.01503, 0.2213, 0.9863, 0.7163, 0.9961, 0.7492, 0.9325, 0.7787, 0.9325, 0.7787, 0.9169, 0.7264, 0.9863, 0.7163, 0.9863, 0.6819, 0.9863, 0.7163, 0.9169, 0.7264, 0.9169, 0.7264, 0.9169, 0.6718, 0.9863, 0.6819, 0.9961, 0.649, 0.9863, 0.6819, 0.9169, 0.6718, 0.9169, 0.6718, 0.9325, 0.6194, 0.9961, 0.649, 0.8695, 0.6445, 0.9169, 0.6718, 0.9169, 0.7264, 0.9169, 0.7264, 0.8696, 0.7537, 0.8695, 0.6445, 0.9169, 0.6718, 0.9325, 0.6194, 0.9961, 0.649, 0.9961, 0.649, 0.9863, 0.6819, 0.9169, 0.6718, 0.9169, 0.7264, 0.9169, 0.6718, 0.9863, 0.6819, 0.9863, 0.6819, 0.9863, 0.7163, 0.9169, 0.7264, 0.9169, 0.6718, 0.9169, 0.7264, 0.8696, 0.7537, 0.8696, 0.7537, 0.8695, 0.6445, 0.9169, 0.6718, 0.9325, 0.7787, 0.9169, 0.7264, 0.9863, 0.7163, 0.9863, 0.7163, 0.9961, 0.7492, 0.9325, 0.7787])
me_scene_004.materials.append(mat_plant_carrot_004)
me_scene_004.use_remesh_fix_poles = True
me_scene_004.use_remesh_preserve_attributes = False
me_scene_004.use_mirror_vertex_groups = False
me_scene_004.update()
me_scene_004.normals_split_custom_set([tuple(v) for v in zip(*[iter([-0.2669, 0.8457, -0.4622, 0.2669, 0.8456, -0.4622, 0.4755, 0.3091, -0.8236, 0.4755, 0.3091, -0.8236, -0.4755, 0.3091, -0.8236, -0.2669, 0.8457, -0.4622, -0.4755, 0.3091, -0.8236, 0.4755, 0.3091, -0.8236, 0.4991, -0.05955, -0.8645, 0.4991, -0.05955, -0.8645, -0.4991, -0.05955, -0.8645, -0.4755, 0.3091, -0.8236, -0.4991, -0.05955, -0.8645, 0.4991, -0.05955, -0.8645, 0.4968, -0.1137, -0.8604, 0.4968, -0.1137, -0.8604, -0.4968, -0.1137, -0.8604, -0.4991, -0.05955, -0.8645, -0.4968, -0.1137, -0.8604, 0.4968, -0.1137, -0.8604, 0.4915, -0.1838, -0.8513, 0.4915, -0.1838, -0.8513, -0.4915, -0.1838, -0.8513, -0.4968, -0.1137, -0.8604, -0.4915, -0.1838, -0.8513, 0.4915, -0.1838, -0.8513, 0.4185, -0.5472, -0.7249, 0.4185, -0.5472, -0.7249, -0.4185, -0.5472, -0.7249, -0.4915, -0.1838, -0.8513, -0.4185, -0.5472, -0.7249, 0.4185, -0.5472, -0.7249, -8.02e-08, -1.0, -2.187e-08, -0.837, -0.5472, -1.651e-06, -0.4185, -0.5472, -0.7249, -8.02e-08, -1.0, -2.187e-08, -0.4185, -0.5472, 0.7249, -0.837, -0.5472, -1.651e-06, -8.02e-08, -1.0, -2.187e-08, -0.837, -0.5472, -1.651e-06, -0.4185, -0.5472, 0.7249, -0.4915, -0.1838, 0.8513, -0.4185, -0.5472, -0.7249, -0.837, -0.5472, -1.651e-06, -0.983, -0.1838, 1.457e-05, -0.4915, -0.1838, 0.8513, -0.983, -0.1838, 1.457e-05, -0.837, -0.5472, -1.651e-06, -0.983, -0.1838, 1.457e-05, -0.4915, -0.1838, -0.8513, -0.4185, -0.5472, -0.7249, -0.983, -0.1838, 1.457e-05, -0.4915, -0.1838, 0.8513, -0.4968, -0.1137, 0.8604, -0.4915, -0.1838, -0.8513, -0.983, -0.1838, 1.457e-05, -0.9935, -0.1137, 1.409e-05, -0.4968, -0.1137, 0.8604, -0.9935, -0.1137, 1.409e-05, -0.983, -0.1838, 1.457e-05, -0.9935, -0.1137, 1.409e-05, -0.4968, -0.1137, -0.8604, -0.4915, -0.1838, -0.8513, -0.9935, -0.1137, 1.409e-05, -0.4968, -0.1137, 0.8604, -0.4991, -0.05955, 0.8645, -0.4968, -0.1137, -0.8604, -0.9935, -0.1137, 1.409e-05, -0.9982, -0.05955, 7.617e-06, -0.4991, -0.05955, 0.8645, -0.9982, -0.05955, 7.617e-06, -0.9935, -0.1137, 1.409e-05, -0.9982, -0.05955, 7.617e-06, -0.4991, -0.05955, -0.8645, -0.4968, -0.1137, -0.8604, -0.9982, -0.05955, 7.617e-06, -0.4991, -0.05955, 0.8645, -0.4755, 0.3091, 0.8236, -0.4991, -0.05955, -0.8645, -0.9982, -0.05955, 7.617e-06, -0.951, 0.3091, 8.922e-07, -0.4755, 0.3091, 0.8236, -0.951, 0.3091, 8.922e-07, -0.9982, -0.05955, 7.617e-06, -0.951, 0.3091, 8.922e-07, -0.4755, 0.3091, 0.8236, -0.2669, 0.8457, 0.4622, -0.951, 0.3091, 8.922e-07, -0.4755, 0.3091, -0.8236, -0.4991, -0.05955, -0.8645, -0.2669, 0.8457, 0.4622, -0.5337, 0.8457, 3.708e-06, -0.951, 0.3091, 8.922e-07, -0.4755, 0.3091, -0.8236, -0.951, 0.3091, 8.922e-07, -0.5337, 0.8457, 3.708e-06, -0.5337, 0.8457, 3.708e-06, -0.2669, 0.8457, -0.4622, -0.4755, 0.3091, -0.8236, -0.2669, 0.8457, -0.4622, -0.5337, 0.8457, 3.708e-06, -0.2669, 0.8457, 0.4622, -0.2669, 0.8457, 0.4622, 0.2669, 0.8456, -0.4622, -0.2669, 0.8457, -0.4622, 0.4755, 0.3091, -0.8236, 0.2669, 0.8456, -0.4622, 0.5337, 0.8457, 3.969e-06, 0.5337, 0.8457, 3.969e-06, 0.951, 0.3091, 9.299e-07, 0.4755, 0.3091, -0.8236, 0.4991, -0.05955, -0.8645, 0.4755, 0.3091, -0.8236, 0.951, 0.3091, 9.299e-07, 0.951, 0.3091, 9.299e-07, 0.9982, -0.05955, 7.662e-06, 0.4991, -0.05955, -0.8645, 0.4968, -0.1137, -0.8604, 0.4991, -0.05955, -0.8645, 0.9982, -0.05955, 7.662e-06, 0.9982, -0.05955, 7.662e-06, 0.9935, -0.1137, 1.422e-05, 0.4968, -0.1137, -0.8604, 0.4915, -0.1838, -0.8513, 0.4968, -0.1137, -0.8604, 0.9935, -0.1137, 1.422e-05, 0.9935, -0.1137, 1.422e-05, 0.983, -0.1838, 1.483e-05, 0.4915, -0.1838, -0.8513, 0.4185, -0.5472, -0.7249, 0.4915, -0.1838, -0.8513, 0.983, -0.1838, 1.483e-05, 0.983, -0.1838, 1.483e-05, 0.837, -0.5472, -1.609e-06, 0.4185, -0.5472, -0.7249, 0.837, -0.5472, -1.609e-06, -8.02e-08, -1.0, -2.187e-08, 0.4185, -0.5472, -0.7249, 0.4185, -0.5472, 0.7249, -8.02e-08, -1.0, -2.187e-08, 0.837, -0.5472, -1.609e-06, -0.4185, -0.5472, 0.7249, -8.02e-08, -1.0, -2.187e-08, 0.4185, -0.5472, 0.7249, -0.4915, -0.1838, 0.8513, -0.4185, -0.5472, 0.7249, 0.4185, -0.5472, 0.7249, 0.4915, -0.1838, 0.8513, 0.4185, -0.5472, 0.7249, 0.837, -0.5472, -1.609e-06, 0.4185, -0.5472, 0.7249, 0.4915, -0.1838, 0.8513, -0.4915, -0.1838, 0.8513, 0.837, -0.5472, -1.609e-06, 0.983, -0.1838, 1.483e-05, 0.4915, -0.1838, 0.8513, -0.4968, -0.1137, 0.8604, -0.4915, -0.1838, 0.8513, 0.4915, -0.1838, 0.8513, 0.4967, -0.1137, 0.8604, 0.4915, -0.1838, 0.8513, 0.983, -0.1838, 1.483e-05, 0.4915, -0.1838, 0.8513, 0.4967, -0.1137, 0.8604, -0.4968, -0.1137, 0.8604, 0.983, -0.1838, 1.483e-05, 0.9935, -0.1137, 1.422e-05, 0.4967, -0.1137, 0.8604, -0.4991, -0.05955, 0.8645, -0.4968, -0.1137, 0.8604, 0.4967, -0.1137, 0.8604, 0.4991, -0.05955, 0.8645, 0.4967, -0.1137, 0.8604, 0.9935, -0.1137, 1.422e-05, 0.4967, -0.1137, 0.8604, 0.4991, -0.05955, 0.8645, -0.4991, -0.05955, 0.8645, 0.9935, -0.1137, 1.422e-05, 0.9982, -0.05955, 7.662e-06, 0.4991, -0.05955, 0.8645, -0.4755, 0.3091, 0.8236, -0.4991, -0.05955, 0.8645, 0.4991, -0.05955, 0.8645, 0.4755, 0.3091, 0.8236, 0.4991, -0.05955, 0.8645, 0.9982, -0.05955, 7.662e-06, 0.4991, -0.05955, 0.8645, 0.4755, 0.3091, 0.8236, -0.4755, 0.3091, 0.8236, -0.2669, 0.8457, 0.4622, -0.4755, 0.3091, 0.8236, 0.4755, 0.3091, 0.8236, 0.9982, -0.05955, 7.662e-06, 0.951, 0.3091, 9.299e-07, 0.4755, 0.3091, 0.8236, 0.4755, 0.3091, 0.8236, 0.2669, 0.8457, 0.4622, -0.2669, 0.8457, 0.4622, 0.2669, 0.8457, 0.4622, 0.4755, 0.3091, 0.8236, 0.951, 0.3091, 9.299e-07, 0.951, 0.3091, 9.299e-07, 0.5337, 0.8457, 3.969e-06, 0.2669, 0.8457, 0.4622, -0.2669, 0.8457, 0.4622, 0.2669, 0.8457, 0.4622, 0.5337, 0.8457, 3.969e-06, 0.5337, 0.8457, 3.969e-06, 0.2669, 0.8456, -0.4622, -0.2669, 0.8457, 0.4622, 0.9763, -0.2164, -1.936e-06, 0.4882, -0.2164, -0.8455, 0.4249, 0.5271, -0.7359, 0.4249, 0.5271, -0.7359, 0.8498, 0.5272, -1.951e-05, 0.9763, -0.2164, -1.936e-06, 0.4882, -0.2164, 0.8455, 0.9763, -0.2164, -1.936e-06, 0.8498, 0.5272, -1.951e-05, 0.8498, 0.5272, -1.951e-05, 0.4249, 0.5272, 0.7359, 0.4882, -0.2164, 0.8455, -0.4882, -0.2164, 0.8455, 0.4882, -0.2164, 0.8455, 0.4249, 0.5272, 0.7359, 0.4249, 0.5272, 0.7359, -0.4249, 0.5272, 0.7359, -0.4882, -0.2164, 0.8455, -0.4249, 0.5272, 0.7359, 0.4249, 0.5272, 0.7359, 0.8498, 0.5272, -1.951e-05, 0.8498, 0.5272, -1.951e-05, 0.4249, 0.5271, -0.7359, -0.4249, 0.5272, 0.7359, -0.4249, 0.5272, -0.7359, 0.4249, 0.5271, -0.7359, 0.4882, -0.2164, -0.8455, 0.4882, -0.2164, -0.8455, -0.4882, -0.2164, -0.8455, -0.4249, 0.5272, -0.7359, -0.8498, 0.5272, 2.069e-05, -0.4249, 0.5272, -0.7359, -0.4882, -0.2164, -0.8455, -0.4882, -0.2164, -0.8455, -0.9763, -0.2164, 2.18e-06, -0.8498, 0.5272, 2.069e-05, -0.4249, 0.5272, -0.7359, -0.8498, 0.5272, 2.069e-05, -0.4249, 0.5272, 0.7359, -0.4249, 0.5272, 0.7359, 0.4249, 0.5271, -0.7359, -0.4249, 0.5272, -0.7359, -0.4249, 0.5272, 0.7359, -0.8498, 0.5272, 2.069e-05, -0.9763, -0.2164, 2.18e-06, -0.9763, -0.2164, 2.18e-06, -0.4882, -0.2164, 0.8455, -0.4249, 0.5272, 0.7359])] * 3)])

# ---- objects
ob_light = bpy.data.objects.new('Light', light_light)
ob_camera = bpy.data.objects.new('Camera', cam_camera)
ob_plant_carrot_s4 = bpy.data.objects.new('plant_carrot_S4', me_scene)
ob_plant_carrot_s3 = bpy.data.objects.new('plant_carrot_S3', me_scene_001)
ob_plant_carrot_s2 = bpy.data.objects.new('plant_carrot_S2', me_scene_002)
ob_plant_carrot_s1 = bpy.data.objects.new('plant_carrot_S1', me_scene_003)
ob_plant_carrot = bpy.data.objects.new('plant_carrot', me_scene_004)

# ---- transforms, parenting, visibility, modifiers, constraints
ob_light.location = (4.076, 1.005, 5.904)
ob_light.rotation_euler = (0.6503, 0.05522, 1.866)
ob_light.lock_rotations_4d = False
ob_light.empty_display_type = 'ARROWS'
ob_light.color = (0.0, 0.0, 0.0, 0.0)
ob_light.lineart.crease_threshold = 0.0
ob_camera.location = (7.359, -6.926, 4.958)
ob_camera.rotation_euler = (1.109, 0.0, 0.8149)
ob_camera.lock_rotations_4d = False
ob_camera.empty_display_type = 'ARROWS'
ob_camera.color = (0.0, 0.0, 0.0, 0.0)
ob_camera.display_type = 'WIRE'
ob_camera.lineart.crease_threshold = 0.0
ob_plant_carrot_s4.location = (0.0, 0.0, 0.0)
ob_plant_carrot_s4.rotation_euler = (1.571, -0.0, 0.0)
ob_plant_carrot_s4.scale = (0.01, 0.01, 0.01)
ob_plant_carrot_s4.color = (0.8, 0.8, 0.8, 1.0)
ob_plant_carrot_s4.lineart.crease_threshold = 0.0
ob_plant_carrot_s3.location = (0.0, 0.0, 0.0)
ob_plant_carrot_s3.rotation_euler = (1.571, -0.0, 0.0)
ob_plant_carrot_s3.scale = (0.01, 0.01, 0.01)
ob_plant_carrot_s3.color = (0.8, 0.8, 0.8, 1.0)
ob_plant_carrot_s3.lineart.crease_threshold = 0.0
ob_plant_carrot_s2.location = (0.0, 0.0, 0.0)
ob_plant_carrot_s2.rotation_euler = (1.571, -0.0, 0.0)
ob_plant_carrot_s2.scale = (0.01, 0.01, 0.01)
ob_plant_carrot_s2.color = (0.8, 0.8, 0.8, 1.0)
ob_plant_carrot_s2.lineart.crease_threshold = 0.0
ob_plant_carrot_s1.location = (0.0, 0.0, 0.0)
ob_plant_carrot_s1.rotation_euler = (1.571, -0.0, 0.0)
ob_plant_carrot_s1.scale = (0.01, 0.01, 0.01)
ob_plant_carrot_s1.color = (0.8, 0.8, 0.8, 1.0)
ob_plant_carrot_s1.lineart.crease_threshold = 0.0
ob_plant_carrot.location = (0.0, 0.0, 0.0)
ob_plant_carrot.rotation_euler = (1.571, -0.0, 0.0)
ob_plant_carrot.scale = (0.01, 0.01, 0.01)
ob_plant_carrot.color = (0.8, 0.8, 0.8, 1.0)
ob_plant_carrot.lineart.crease_threshold = 0.0

# ---- collection membership
col_collection.objects.link(ob_light)
col_collection.objects.link(ob_camera)
col_collection.objects.link(ob_plant_carrot_s4)
col_collection.objects.link(ob_plant_carrot_s3)
col_collection.objects.link(ob_plant_carrot_s2)
col_collection.objects.link(ob_plant_carrot_s1)
col_collection.objects.link(ob_plant_carrot)

# ---- scene / render settings (as saved in the file)
scene.camera = ob_camera
scene.frame_start = 1; scene.frame_end = 250; scene.frame_set(1)
scene.render.engine = 'BLENDER_EEVEE_NEXT'
scene.render.fps = 25
scene.cycles.use_denoising = False
scene.cycles.samples = 128
scene.cycles.sampling_pattern = 'TABULATED_SOBOL'
scene.cycles.use_adaptive_sampling = False
scene.cycles.use_light_tree = False
scene.view_settings.view_transform = 'Filmic'
bpy.context.view_layer.update()
